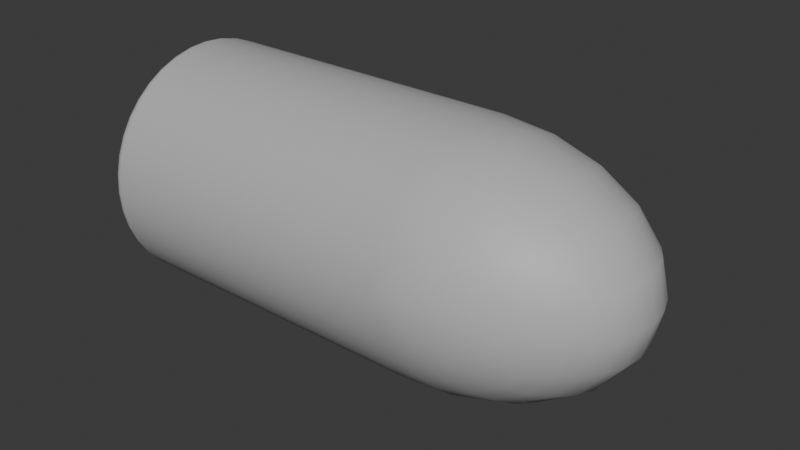 # Source: bullet.blend  (saved by Blender 4.3.34; exported with 4.5.12 LTS)
import bpy
from mathutils import Matrix  # noqa: F401  (used for matrix-valued properties, if any)

bpy.ops.wm.read_factory_settings(use_empty=True)
scene = bpy.context.scene
scene.name = 'Scene'

# ---- materials (node trees are filled in below, after node groups)
mat_lambert1 = bpy.data.materials.new('lambert1')
mat_lambert1.diffuse_color = (0.5, 0.5, 0.5, 1.0)
mat_lambert1.roughness = 0.5528

# ---- material node trees
mat_lambert1.use_nodes = True; mat_lambert1.node_tree.nodes.clear()
_N = mat_lambert1.node_tree.nodes; _L = mat_lambert1.node_tree.links
n0 = _N.new('ShaderNodeBsdfPrincipled'); n0.name = 'Principled BSDF'; n0.location = (10, 300)
n0.inputs[0].default_value = (0.5, 0.5, 0.5, 1.0)
n0.inputs[2].default_value = 0.5528
n0.inputs[27].default_value = (0.0, 0.0, 0.0, 1.0)
n0.inputs[28].default_value = 1.0
n1 = _N.new('ShaderNodeOutputMaterial'); n1.name = 'Material Output'; n1.location = (300, 300)
n2 = _N.new('ShaderNodeNormalMap'); n2.name = 'Normal Map'; n2.location = (-300, -300)
n2.label = 'Normal/Map'
_L.new(n0.outputs[0], n1.inputs[0])
_L.new(n2.outputs[0], n0.inputs[5])
n1.is_active_output = True

# ---- world
world_world = bpy.data.worlds.new('World'); scene.world = world_world
world_world.use_nodes = True; world_world.node_tree.nodes.clear()
_N = world_world.node_tree.nodes; _L = world_world.node_tree.links
n0 = _N.new('ShaderNodeOutputWorld'); n0.name = 'World Output'; n0.location = (300, 300)
n1 = _N.new('ShaderNodeBackground'); n1.name = 'Background'; n1.location = (10, 300)
n1.inputs[0].default_value = (0.05088, 0.05088, 0.05088, 1.0)
_L.new(n1.outputs[0], n0.inputs[0])
n0.is_active_output = True
world_world.color = (0.05088, 0.05088, 0.05088)
world_world.sun_shadow_jitter_overblur = 0.0

# ---- meshes
me_mesh = bpy.data.meshes.new('Mesh')
me_mesh.from_pydata([(-0.3388, -0.9712, 0.1538), (-0.266, -0.9712, 0.1463), (-0.2002, -0.9712, 0.1244), (-0.148, -0.9712, 0.09041), (-0.1145, -0.9712, 0.04753), (-0.103, -0.9712, -5.808e-08), (-0.1145, -0.9712, -0.04753), (-0.148, -0.9712, -0.09041), (-0.2002, -0.9712, -0.1244), (-0.2659, -0.9712, -0.1463), (-0.3388, -0.9712, -0.1538), (-0.3388, -0.9352, 0.3038), (-0.1949, -0.9352, 0.289), (-0.06498, -0.9352, 0.2458), (0.03808, -0.9352, 0.1786), (0.1043, -0.9352, 0.09389), (0.1271, -0.9352, -1.162e-07), (0.1042, -0.9352, -0.09389), (0.03808, -0.9352, -0.1786), (-0.06498, -0.9352, -0.2458), (-0.1949, -0.9352, -0.289), (-0.3389, -0.9352, -0.3038), (-0.3388, -0.8761, 0.4464), (-0.1273, -0.8761, 0.4245), (0.06348, -0.8761, 0.3611), (0.2149, -0.8761, 0.2624), (0.3121, -0.8761, 0.1379), (0.3456, -0.8761, -1.162e-07), (0.3121, -0.8761, -0.1379), (0.2149, -0.8761, -0.2624), (0.06348, -0.8761, -0.3611), (-0.1273, -0.8761, -0.4245), (-0.3389, -0.8761, -0.4464), (-0.3388, -0.7955, 0.5779), (-0.06498, -0.7955, 0.5496), (0.1821, -0.7955, 0.4676), (0.3781, -0.7955, 0.3397), (0.504, -0.7955, 0.1786), (0.5473, -0.7955, -1.162e-07), (0.504, -0.7955, -0.1786), (0.3781, -0.7955, -0.3397), (0.182, -0.7955, -0.4676), (-0.06501, -0.7955, -0.5496), (-0.3389, -0.7955, -0.5779), (-0.3388, -0.6953, 0.6953), (-0.009405, -0.6953, 0.6612), (0.2878, -0.6953, 0.5625), (0.5236, -0.6953, 0.4087), (0.6751, -0.6953, 0.2148), (0.7272, -0.6953, -1.162e-07), (0.6751, -0.6953, -0.2148), (0.5236, -0.6953, -0.4087), (0.2878, -0.6953, -0.5625), (-0.009405, -0.6953, -0.6612), (-0.3388, -0.6953, -0.6953), (-0.3389, -0.578, 0.7955), (0.03805, -0.578, 0.7565), (0.3781, -0.578, 0.6435), (0.6479, -0.578, 0.4676), (0.8212, -0.578, 0.2458), (0.8809, -0.578, -3.485e-07), (0.8212, -0.578, -0.2458), (0.6479, -0.578, -0.4676), (0.3781, -0.578, -0.6435), (0.03808, -0.578, -0.7565), (-0.3389, -0.578, -0.7955), (-0.3388, -0.4464, 0.8761), (0.07629, -0.4464, 0.8332), (0.4508, -0.4464, 0.7088), (0.7479, -0.4464, 0.5149), (0.9387, -0.4464, 0.2707), (1.004, -0.4464, -1.162e-07), (0.9387, -0.4464, -0.2707), (0.7479, -0.4464, -0.5149), (0.4508, -0.4464, -0.7088), (0.07627, -0.4464, -0.8332), (-0.3388, -0.4464, -0.8761), (-0.3388, -0.3039, 0.9351), (0.1042, -0.3039, 0.8894), (0.504, -0.3039, 0.7565), (0.8212, -0.3039, 0.5496), (1.025, -0.3039, 0.289), (1.095, -0.3039, -3.485e-07), (1.025, -0.3039, -0.289), (0.8212, -0.3039, -0.5496), (0.504, -0.3039, -0.7565), (0.1042, -0.3039, -0.8893), (-0.3388, -0.3039, -0.9351), (-0.3388, -0.1538, 0.9711), (0.1213, -0.1538, 0.9236), (0.5364, -0.1538, 0.7857), (0.8658, -0.1538, 0.5708), (1.077, -0.1538, 0.3001), (1.15, -0.1538, -1.162e-07), (1.077, -0.1538, -0.3001), (0.8659, -0.1538, -0.5708), (0.5364, -0.1538, -0.7857), (0.1213, -0.1538, -0.9236), (-0.3389, -0.1538, -0.9711), (-0.3388, -2.973e-05, 0.9832), (0.1271, -2.973e-05, 0.9351), (0.5473, -2.973e-05, 0.7955), (0.8809, -2.973e-05, 0.5779), (1.095, -2.973e-05, 0.3038), (1.169, -2.973e-05, 1.162e-07), (1.095, -2.973e-05, -0.3038), (0.8809, -2.973e-05, -0.5779), (0.5473, -2.973e-05, -0.7955), (0.1271, -2.973e-05, -0.9351), (-0.3388, -2.973e-05, -0.9832), (-0.3388, 0.1538, 0.9711), (0.1213, 0.1538, 0.9236), (0.5364, 0.1538, 0.7857), (0.8658, 0.1538, 0.5708), (1.077, 0.1538, 0.3001), (1.15, 0.1538, -1.162e-07), (1.077, 0.1538, -0.3001), (0.8659, 0.1538, -0.5708), (0.5364, 0.1538, -0.7857), (0.1213, 0.1538, -0.9236), (-0.3389, 0.1538, -0.9711), (-0.3388, 0.3038, 0.9351), (0.1042, 0.3038, 0.8894), (0.504, 0.3038, 0.7565), (0.8212, 0.3038, 0.5496), (1.025, 0.3038, 0.289), (1.095, 0.3038, -3.485e-07), (1.025, 0.3038, -0.289), (0.8212, 0.3038, -0.5496), (0.504, 0.3038, -0.7565), (0.1042, 0.3038, -0.8893), (-0.3388, 0.3038, -0.9351), (-0.3388, 0.4464, 0.8761), (0.07629, 0.4464, 0.8332), (0.4508, 0.4464, 0.7088), (0.7479, 0.4464, 0.5149), (0.9387, 0.4464, 0.2707), (1.004, 0.4464, -1.162e-07), (0.9387, 0.4464, -0.2707), (0.7479, 0.4464, -0.5149), (0.4508, 0.4464, -0.7088), (0.07627, 0.4464, -0.8332), (-0.3388, 0.4464, -0.8761), (-0.3389, 0.5779, 0.7955), (0.03805, 0.5779, 0.7565), (0.3781, 0.5779, 0.6435), (0.6479, 0.5779, 0.4676), (0.8212, 0.5779, 0.2458), (0.8809, 0.5779, -3.485e-07), (0.8212, 0.5779, -0.2458), (0.6479, 0.5779, -0.4676), (0.3781, 0.5779, -0.6435), (0.03808, 0.5779, -0.7565), (-0.3389, 0.5779, -0.7955), (-0.3388, 0.6952, 0.6953), (-0.009405, 0.6952, 0.6612), (0.2878, 0.6952, 0.5625), (0.5236, 0.6952, 0.4087), (0.6751, 0.6952, 0.2148), (0.7272, 0.6952, -1.162e-07), (0.6751, 0.6952, -0.2148), (0.5236, 0.6952, -0.4087), (0.2878, 0.6952, -0.5625), (-0.009405, 0.6952, -0.6612), (-0.3388, 0.6952, -0.6953), (-0.3388, 0.7954, 0.5779), (-0.06498, 0.7954, 0.5496), (0.1821, 0.7954, 0.4676), (0.3781, 0.7954, 0.3397), (0.504, 0.7954, 0.1786), (0.5473, 0.7954, -1.162e-07), (0.504, 0.7954, -0.1786), (0.3781, 0.7954, -0.3397), (0.182, 0.7954, -0.4676), (-0.06501, 0.7954, -0.5496), (-0.3389, 0.7954, -0.5779), (-0.3388, 0.876, 0.4464), (-0.1273, 0.876, 0.4245), (0.06348, 0.876, 0.3611), (0.2149, 0.876, 0.2624), (0.3121, 0.876, 0.1379), (0.3456, 0.876, -1.162e-07), (0.3121, 0.876, -0.1379), (0.2149, 0.876, -0.2624), (0.06348, 0.876, -0.3611), (-0.1273, 0.876, -0.4245), (-0.3389, 0.876, -0.4464), (-0.3388, 0.9351, 0.3038), (-0.1949, 0.9351, 0.289), (-0.06498, 0.9351, 0.2458), (0.03808, 0.9351, 0.1786), (0.1043, 0.9351, 0.09389), (0.1271, 0.9351, -1.162e-07), (0.1042, 0.9351, -0.09389), (0.03808, 0.9351, -0.1786), (-0.06498, 0.9351, -0.2458), (-0.1949, 0.9351, -0.289), (-0.3389, 0.9351, -0.3038), (-0.3388, 0.9711, 0.1538), (-0.266, 0.9711, 0.1463), (-0.2002, 0.9711, 0.1244), (-0.148, 0.9711, 0.09041), (-0.1145, 0.9711, 0.04753), (-0.103, 0.9711, -5.808e-08), (-0.1145, 0.9711, -0.04753), (-0.148, 0.9711, -0.09041), (-0.2002, 0.9711, -0.1244), (-0.2659, 0.9711, -0.1463), (-0.3388, 0.9711, -0.1538), (-0.3388, -0.9833, -1.162e-07), (-0.3388, 0.9832, -1.162e-07), (-2.984, -2.973e-05, -1.162e-07), (-2.886, -0.9712, 0.1538), (-2.923, -0.9638, 0.1526), (-2.955, -0.9427, 0.1493), (-2.976, -0.9112, 0.1443), (-2.984, -0.8741, 0.1384), (-2.886, -0.9352, 0.3038), (-2.923, -0.928, 0.3015), (-2.955, -0.9078, 0.2949), (-2.976, -0.8774, 0.2851), (-2.984, -0.8416, 0.2735), (-2.886, -0.9712, -0.1538), (-2.923, -0.9638, -0.1526), (-2.955, -0.9427, -0.1493), (-2.976, -0.9112, -0.1443), (-2.984, -0.8741, -0.1384), (-2.886, -0.9352, -0.3038), (-2.923, -0.928, -0.3015), (-2.955, -0.9078, -0.2949), (-2.976, -0.8774, -0.2851), (-2.984, -0.8416, -0.2735), (-2.886, -0.8761, 0.4464), (-2.923, -0.8694, 0.443), (-2.955, -0.8505, 0.4333), (-2.976, -0.822, 0.4188), (-2.984, -0.7885, 0.4017), (-2.886, -0.8761, -0.4464), (-2.923, -0.8694, -0.443), (-2.955, -0.8505, -0.4333), (-2.976, -0.822, -0.4188), (-2.984, -0.7885, -0.4017), (-2.886, -0.7955, 0.5779), (-2.923, -0.7894, 0.5735), (-2.955, -0.7722, 0.561), (-2.976, -0.7464, 0.5423), (-2.984, -0.7159, 0.5201), (-2.886, -0.7955, -0.5779), (-2.923, -0.7894, -0.5735), (-2.955, -0.7722, -0.561), (-2.976, -0.7464, -0.5423), (-2.984, -0.7159, -0.5201), (-2.886, -0.6953, 0.6953), (-2.923, -0.69, 0.69), (-2.955, -0.6749, 0.6749), (-2.976, -0.6524, 0.6523), (-2.984, -0.6258, 0.6257), (-2.886, -0.6953, -0.6953), (-2.923, -0.69, -0.69), (-2.955, -0.6749, -0.6749), (-2.976, -0.6524, -0.6523), (-2.984, -0.6258, -0.6257), (-2.886, -0.578, 0.7955), (-2.923, -0.5736, 0.7894), (-2.955, -0.561, 0.7722), (-2.976, -0.5423, 0.7464), (-2.984, -0.5202, 0.7159), (-2.886, -0.578, -0.7955), (-2.923, -0.5736, -0.7894), (-2.955, -0.561, -0.7722), (-2.976, -0.5423, -0.7464), (-2.984, -0.5202, -0.7159), (-2.886, -0.4464, 0.8761), (-2.923, -0.443, 0.8694), (-2.955, -0.4333, 0.8504), (-2.976, -0.4189, 0.822), (-2.984, -0.4018, 0.7885), (-2.886, -0.4464, -0.8761), (-2.923, -0.443, -0.8694), (-2.955, -0.4333, -0.8504), (-2.976, -0.4189, -0.822), (-2.984, -0.4018, -0.7885), (-2.886, -0.3039, 0.9351), (-2.923, -0.3016, 0.928), (-2.955, -0.295, 0.9077), (-2.976, -0.2851, 0.8774), (-2.984, -0.2735, 0.8416), (-2.886, -0.3039, -0.9351), (-2.923, -0.3016, -0.928), (-2.955, -0.295, -0.9077), (-2.976, -0.2851, -0.8774), (-2.984, -0.2735, -0.8416), (-2.886, -0.1538, 0.9711), (-2.923, -0.1527, 0.9637), (-2.955, -0.1493, 0.9427), (-2.976, -0.1443, 0.9112), (-2.984, -0.1385, 0.874), (-2.886, -0.1538, -0.9711), (-2.923, -0.1527, -0.9637), (-2.955, -0.1493, -0.9427), (-2.976, -0.1443, -0.9112), (-2.984, -0.1385, -0.874), (-2.886, -2.973e-05, 0.9832), (-2.923, -2.973e-05, 0.9758), (-2.955, -2.973e-05, 0.9544), (-2.976, -2.973e-05, 0.9226), (-2.984, -2.973e-05, 0.8849), (-2.886, -2.973e-05, -0.9832), (-2.923, -2.973e-05, -0.9758), (-2.955, -2.973e-05, -0.9544), (-2.976, -2.973e-05, -0.9226), (-2.984, -2.973e-05, -0.8849), (-2.886, 0.1538, 0.9711), (-2.923, 0.1526, 0.9637), (-2.955, 0.1493, 0.9427), (-2.976, 0.1443, 0.9112), (-2.984, 0.1384, 0.874), (-2.886, 0.1538, -0.9711), (-2.923, 0.1526, -0.9637), (-2.955, 0.1493, -0.9427), (-2.976, 0.1443, -0.9112), (-2.984, 0.1384, -0.874), (-2.886, 0.3038, 0.9351), (-2.923, 0.3015, 0.928), (-2.955, 0.2949, 0.9077), (-2.976, 0.2851, 0.8774), (-2.984, 0.2734, 0.8416), (-2.886, 0.3038, -0.9351), (-2.923, 0.3015, -0.928), (-2.955, 0.2949, -0.9077), (-2.976, 0.2851, -0.8774), (-2.984, 0.2734, -0.8416), (-2.886, 0.4464, 0.8761), (-2.923, 0.4429, 0.8694), (-2.955, 0.4333, 0.8504), (-2.976, 0.4188, 0.822), (-2.984, 0.4017, 0.7885), (-2.886, 0.4464, -0.8761), (-2.923, 0.4429, -0.8694), (-2.955, 0.4333, -0.8504), (-2.976, 0.4188, -0.822), (-2.984, 0.4017, -0.7885), (-2.886, 0.5779, 0.7955), (-2.923, 0.5735, 0.7894), (-2.955, 0.561, 0.7722), (-2.976, 0.5422, 0.7464), (-2.984, 0.5201, 0.7159), (-2.886, 0.5779, -0.7955), (-2.923, 0.5735, -0.7894), (-2.955, 0.561, -0.7722), (-2.976, 0.5422, -0.7464), (-2.984, 0.5201, -0.7159), (-2.886, 0.6952, 0.6953), (-2.923, 0.6899, 0.69), (-2.955, 0.6749, 0.6749), (-2.976, 0.6523, 0.6523), (-2.984, 0.6257, 0.6257), (-2.886, 0.6952, -0.6953), (-2.923, 0.6899, -0.69), (-2.955, 0.6749, -0.6749), (-2.976, 0.6523, -0.6523), (-2.984, 0.6257, -0.6257), (-2.886, 0.7954, 0.5779), (-2.923, 0.7894, 0.5735), (-2.955, 0.7721, 0.561), (-2.976, 0.7463, 0.5423), (-2.984, 0.7159, 0.5201), (-2.886, 0.7954, -0.5779), (-2.923, 0.7894, -0.5735), (-2.955, 0.7721, -0.561), (-2.976, 0.7463, -0.5423), (-2.984, 0.7159, -0.5201), (-2.886, 0.876, 0.4464), (-2.923, 0.8694, 0.443), (-2.955, 0.8504, 0.4333), (-2.976, 0.822, 0.4188), (-2.984, 0.7884, 0.4017), (-2.886, 0.876, -0.4464), (-2.923, 0.8694, -0.443), (-2.955, 0.8504, -0.4333), (-2.976, 0.822, -0.4188), (-2.984, 0.7884, -0.4017), (-2.886, 0.9351, 0.3038), (-2.923, 0.928, 0.3015), (-2.955, 0.9077, 0.2949), (-2.976, 0.8774, 0.2851), (-2.984, 0.8416, 0.2735), (-2.886, 0.9351, -0.3038), (-2.923, 0.928, -0.3015), (-2.955, 0.9077, -0.2949), (-2.976, 0.8774, -0.2851), (-2.984, 0.8416, -0.2735), (-2.886, 0.9711, 0.1538), (-2.923, 0.9637, 0.1526), (-2.955, 0.9427, 0.1493), (-2.976, 0.9112, 0.1443), (-2.984, 0.874, 0.1384), (-2.886, 0.9711, -0.1538), (-2.923, 0.9637, -0.1526), (-2.955, 0.9427, -0.1493), (-2.976, 0.9112, -0.1443), (-2.984, 0.874, -0.1384), (-2.886, -0.9833, -1.162e-07), (-2.923, -0.9758, -1.162e-07), (-2.955, -0.9545, -1.162e-07), (-2.976, -0.9226, -1.162e-07), (-2.984, -0.885, -1.162e-07), (-2.886, 0.9832, -1.162e-07), (-2.923, 0.9757, -1.162e-07), (-2.955, 0.9544, -1.162e-07), (-2.976, 0.9225, -1.162e-07), (-2.984, 0.8849, -1.162e-07)], [], [(0, 1, 12, 11), (1, 2, 13, 12), (2, 3, 14, 13), (3, 4, 15, 14), (4, 5, 16, 15), (5, 6, 17, 16), (6, 7, 18, 17), (7, 8, 19, 18), (8, 9, 20, 19), (9, 10, 21, 20), (11, 12, 23, 22), (12, 13, 24, 23), (13, 14, 25, 24), (14, 15, 26, 25), (15, 16, 27, 26), (16, 17, 28, 27), (17, 18, 29, 28), (18, 19, 30, 29), (19, 20, 31, 30), (20, 21, 32, 31), (22, 23, 34, 33), (23, 24, 35, 34), (24, 25, 36, 35), (25, 26, 37, 36), (26, 27, 38, 37), (27, 28, 39, 38), (28, 29, 40, 39), (29, 30, 41, 40), (30, 31, 42, 41), (31, 32, 43, 42), (33, 34, 45, 44), (34, 35, 46, 45), (35, 36, 47, 46), (36, 37, 48, 47), (37, 38, 49, 48), (38, 39, 50, 49), (39, 40, 51, 50), (40, 41, 52, 51), (41, 42, 53, 52), (42, 43, 54, 53), (44, 45, 56, 55), (45, 46, 57, 56), (46, 47, 58, 57), (47, 48, 59, 58), (48, 49, 60, 59), (49, 50, 61, 60), (50, 51, 62, 61), (51, 52, 63, 62), (52, 53, 64, 63), (53, 54, 65, 64), (55, 56, 67, 66), (56, 57, 68, 67), (57, 58, 69, 68), (58, 59, 70, 69), (59, 60, 71, 70), (60, 61, 72, 71), (61, 62, 73, 72), (62, 63, 74, 73), (63, 64, 75, 74), (64, 65, 76, 75), (66, 67, 78, 77), (67, 68, 79, 78), (68, 69, 80, 79), (69, 70, 81, 80), (70, 71, 82, 81), (71, 72, 83, 82), (72, 73, 84, 83), (73, 74, 85, 84), (74, 75, 86, 85), (75, 76, 87, 86), (77, 78, 89, 88), (78, 79, 90, 89), (79, 80, 91, 90), (80, 81, 92, 91), (81, 82, 93, 92), (82, 83, 94, 93), (83, 84, 95, 94), (84, 85, 96, 95), (85, 86, 97, 96), (86, 87, 98, 97), (88, 89, 100, 99), (89, 90, 101, 100), (90, 91, 102, 101), (91, 92, 103, 102), (92, 93, 104, 103), (93, 94, 105, 104), (94, 95, 106, 105), (95, 96, 107, 106), (96, 97, 108, 107), (97, 98, 109, 108), (99, 100, 111, 110), (100, 101, 112, 111), (101, 102, 113, 112), (102, 103, 114, 113), (103, 104, 115, 114), (104, 105, 116, 115), (105, 106, 117, 116), (106, 107, 118, 117), (107, 108, 119, 118), (108, 109, 120, 119), (110, 111, 122, 121), (111, 112, 123, 122), (112, 113, 124, 123), (113, 114, 125, 124), (114, 115, 126, 125), (115, 116, 127, 126), (116, 117, 128, 127), (117, 118, 129, 128), (118, 119, 130, 129), (119, 120, 131, 130), (121, 122, 133, 132), (122, 123, 134, 133), (123, 124, 135, 134), (124, 125, 136, 135), (125, 126, 137, 136), (126, 127, 138, 137), (127, 128, 139, 138), (128, 129, 140, 139), (129, 130, 141, 140), (130, 131, 142, 141), (132, 133, 144, 143), (133, 134, 145, 144), (134, 135, 146, 145), (135, 136, 147, 146), (136, 137, 148, 147), (137, 138, 149, 148), (138, 139, 150, 149), (139, 140, 151, 150), (140, 141, 152, 151), (141, 142, 153, 152), (143, 144, 155, 154), (144, 145, 156, 155), (145, 146, 157, 156), (146, 147, 158, 157), (147, 148, 159, 158), (148, 149, 160, 159), (149, 150, 161, 160), (150, 151, 162, 161), (151, 152, 163, 162), (152, 153, 164, 163), (154, 155, 166, 165), (155, 156, 167, 166), (156, 157, 168, 167), (157, 158, 169, 168), (158, 159, 170, 169), (159, 160, 171, 170), (160, 161, 172, 171), (161, 162, 173, 172), (162, 163, 174, 173), (163, 164, 175, 174), (165, 166, 177, 176), (166, 167, 178, 177), (167, 168, 179, 178), (168, 169, 180, 179), (169, 170, 181, 180), (170, 171, 182, 181), (171, 172, 183, 182), (172, 173, 184, 183), (173, 174, 185, 184), (174, 175, 186, 185), (176, 177, 188, 187), (177, 178, 189, 188), (178, 179, 190, 189), (179, 180, 191, 190), (180, 181, 192, 191), (181, 182, 193, 192), (182, 183, 194, 193), (183, 184, 195, 194), (184, 185, 196, 195), (185, 186, 197, 196), (187, 188, 199, 198), (188, 189, 200, 199), (189, 190, 201, 200), (190, 191, 202, 201), (191, 192, 203, 202), (192, 193, 204, 203), (193, 194, 205, 204), (194, 195, 206, 205), (195, 196, 207, 206), (196, 197, 208, 207), (1, 0, 209), (2, 1, 209), (3, 2, 209), (4, 3, 209), (5, 4, 209), (6, 5, 209), (7, 6, 209), (8, 7, 209), (9, 8, 209), (10, 9, 209), (198, 199, 210), (199, 200, 210), (200, 201, 210), (201, 202, 210), (202, 203, 210), (203, 204, 210), (204, 205, 210), (205, 206, 210), (206, 207, 210), (207, 208, 210), (0, 11, 217, 212), (21, 10, 222, 227), (11, 22, 232, 217), (32, 21, 227, 237), (22, 33, 242, 232), (43, 32, 237, 247), (33, 44, 252, 242), (54, 43, 247, 257), (44, 55, 262, 252), (65, 54, 257, 267), (55, 66, 272, 262), (76, 65, 267, 277), (66, 77, 282, 272), (87, 76, 277, 287), (77, 88, 292, 282), (98, 87, 287, 297), (88, 99, 302, 292), (109, 98, 297, 307), (99, 110, 312, 302), (120, 109, 307, 317), (110, 121, 322, 312), (131, 120, 317, 327), (121, 132, 332, 322), (142, 131, 327, 337), (132, 143, 342, 332), (153, 142, 337, 347), (143, 154, 352, 342), (164, 153, 347, 357), (154, 165, 362, 352), (175, 164, 357, 367), (165, 176, 372, 362), (186, 175, 367, 377), (176, 187, 382, 372), (197, 186, 377, 387), (187, 198, 392, 382), (208, 197, 387, 397), (209, 0, 212, 402), (10, 209, 402, 222), (198, 210, 407, 392), (210, 208, 397, 407), (216, 221, 211), (231, 226, 211), (221, 236, 211), (241, 231, 211), (236, 246, 211), (251, 241, 211), (246, 256, 211), (261, 251, 211), (256, 266, 211), (271, 261, 211), (266, 276, 211), (281, 271, 211), (276, 286, 211), (291, 281, 211), (286, 296, 211), (301, 291, 211), (296, 306, 211), (311, 301, 211), (306, 316, 211), (321, 311, 211), (316, 326, 211), (331, 321, 211), (326, 336, 211), (341, 331, 211), (336, 346, 211), (351, 341, 211), (346, 356, 211), (361, 351, 211), (356, 366, 211), (371, 361, 211), (366, 376, 211), (381, 371, 211), (376, 386, 211), (391, 381, 211), (386, 396, 211), (401, 391, 211), (406, 216, 211), (226, 406, 211), (396, 411, 211), (411, 401, 211), (215, 216, 406, 405), (214, 215, 405, 404), (212, 213, 403, 402), (213, 214, 404, 403), (216, 215, 220, 221), (215, 214, 219, 220), (214, 213, 218, 219), (213, 212, 217, 218), (225, 226, 231, 230), (224, 225, 230, 229), (222, 223, 228, 227), (223, 224, 229, 228), (230, 231, 241, 240), (229, 230, 240, 239), (227, 228, 238, 237), (228, 229, 239, 238), (221, 220, 235, 236), (220, 219, 234, 235), (219, 218, 233, 234), (218, 217, 232, 233), (240, 241, 251, 250), (239, 240, 250, 249), (237, 238, 248, 247), (238, 239, 249, 248), (236, 235, 245, 246), (235, 234, 244, 245), (234, 233, 243, 244), (233, 232, 242, 243), (250, 251, 261, 260), (249, 250, 260, 259), (247, 248, 258, 257), (248, 249, 259, 258), (246, 245, 255, 256), (245, 244, 254, 255), (244, 243, 253, 254), (243, 242, 252, 253), (260, 261, 271, 270), (259, 260, 270, 269), (257, 258, 268, 267), (258, 259, 269, 268), (256, 255, 265, 266), (255, 254, 264, 265), (254, 253, 263, 264), (253, 252, 262, 263), (270, 271, 281, 280), (269, 270, 280, 279), (267, 268, 278, 277), (268, 269, 279, 278), (266, 265, 275, 276), (265, 264, 274, 275), (264, 263, 273, 274), (263, 262, 272, 273), (280, 281, 291, 290), (279, 280, 290, 289), (277, 278, 288, 287), (278, 279, 289, 288), (276, 275, 285, 286), (275, 274, 284, 285), (274, 273, 283, 284), (273, 272, 282, 283), (290, 291, 301, 300), (289, 290, 300, 299), (287, 288, 298, 297), (288, 289, 299, 298), (286, 285, 295, 296), (285, 284, 294, 295), (284, 283, 293, 294), (283, 282, 292, 293), (300, 301, 311, 310), (299, 300, 310, 309), (297, 298, 308, 307), (298, 299, 309, 308), (296, 295, 305, 306), (295, 294, 304, 305), (294, 293, 303, 304), (293, 292, 302, 303), (310, 311, 321, 320), (309, 310, 320, 319), (307, 308, 318, 317), (308, 309, 319, 318), (306, 305, 315, 316), (305, 304, 314, 315), (304, 303, 313, 314), (303, 302, 312, 313), (320, 321, 331, 330), (319, 320, 330, 329), (317, 318, 328, 327), (318, 319, 329, 328), (316, 315, 325, 326), (315, 314, 324, 325), (314, 313, 323, 324), (313, 312, 322, 323), (330, 331, 341, 340), (329, 330, 340, 339), (327, 328, 338, 337), (328, 329, 339, 338), (326, 325, 335, 336), (325, 324, 334, 335), (324, 323, 333, 334), (323, 322, 332, 333), (340, 341, 351, 350), (339, 340, 350, 349), (337, 338, 348, 347), (338, 339, 349, 348), (336, 335, 345, 346), (335, 334, 344, 345), (334, 333, 343, 344), (333, 332, 342, 343), (350, 351, 361, 360), (349, 350, 360, 359), (347, 348, 358, 357), (348, 349, 359, 358), (346, 345, 355, 356), (345, 344, 354, 355), (344, 343, 353, 354), (343, 342, 352, 353), (360, 361, 371, 370), (359, 360, 370, 369), (357, 358, 368, 367), (358, 359, 369, 368), (356, 355, 365, 366), (355, 354, 364, 365), (354, 353, 363, 364), (353, 352, 362, 363), (370, 371, 381, 380), (369, 370, 380, 379), (367, 368, 378, 377), (368, 369, 379, 378), (366, 365, 375, 376), (365, 364, 374, 375), (364, 363, 373, 374), (363, 362, 372, 373), (380, 381, 391, 390), (379, 380, 390, 389), (377, 378, 388, 387), (378, 379, 389, 388), (376, 375, 385, 386), (375, 374, 384, 385), (374, 373, 383, 384), (373, 372, 382, 383), (390, 391, 401, 400), (389, 390, 400, 399), (387, 388, 398, 397), (388, 389, 399, 398), (386, 385, 395, 396), (385, 384, 394, 395), (384, 383, 393, 394), (383, 382, 392, 393), (400, 401, 411, 410), (399, 400, 410, 409), (397, 398, 408, 407), (398, 399, 409, 408), (226, 225, 405, 406), (225, 224, 404, 405), (224, 223, 403, 404), (223, 222, 402, 403), (396, 395, 410, 411), (395, 394, 409, 410), (394, 393, 408, 409), (393, 392, 407, 408)])
me_mesh.polygons.foreach_set('use_smooth', [True] * 440)
_uv = me_mesh.uv_layers.new(name='map1')
_uv.uv.foreach_set('vector', [0.45, 0.05, 0.5, 0.05, 0.5, 0.1, 0.45, 0.1, 0.5, 0.05, 0.55, 0.05, 0.55, 0.1, 0.5, 0.1, 0.55, 0.05, 0.6, 0.05, 0.6, 0.1, 0.55, 0.1, 0.6, 0.05, 0.65, 0.05, 0.65, 0.1, 0.6, 0.1, 0.65, 0.05, 0.7, 0.05, 0.7, 0.1, 0.65, 0.1, 0.7, 0.05, 0.75, 0.05, 0.75, 0.1, 0.7, 0.1, 0.75, 0.05, 0.8, 0.05, 0.8, 0.1, 0.75, 0.1, 0.8, 0.05, 0.85, 0.05, 0.85, 0.1, 0.8, 0.1, 0.85, 0.05, 0.9, 0.05, 0.9, 0.1, 0.85, 0.1, 0.9, 0.05, 0.95, 0.05, 0.95, 0.1, 0.9, 0.1, 0.45, 0.1, 0.5, 0.1, 0.5, 0.15, 0.45, 0.15, 0.5, 0.1, 0.55, 0.1, 0.55, 0.15, 0.5, 0.15, 0.55, 0.1, 0.6, 0.1, 0.6, 0.15, 0.55, 0.15, 0.6, 0.1, 0.65, 0.1, 0.65, 0.15, 0.6, 0.15, 0.65, 0.1, 0.7, 0.1, 0.7, 0.15, 0.65, 0.15, 0.7, 0.1, 0.75, 0.1, 0.75, 0.15, 0.7, 0.15, 0.75, 0.1, 0.8, 0.1, 0.8, 0.15, 0.75, 0.15, 0.8, 0.1, 0.85, 0.1, 0.85, 0.15, 0.8, 0.15, 0.85, 0.1, 0.9, 0.1, 0.9, 0.15, 0.85, 0.15, 0.9, 0.1, 0.95, 0.1, 0.95, 0.15, 0.9, 0.15, 0.45, 0.15, 0.5, 0.15, 0.5, 0.2, 0.45, 0.2, 0.5, 0.15, 0.55, 0.15, 0.55, 0.2, 0.5, 0.2, 0.55, 0.15, 0.6, 0.15, 0.6, 0.2, 0.55, 0.2, 0.6, 0.15, 0.65, 0.15, 0.65, 0.2, 0.6, 0.2, 0.65, 0.15, 0.7, 0.15, 0.7, 0.2, 0.65, 0.2, 0.7, 0.15, 0.75, 0.15, 0.75, 0.2, 0.7, 0.2, 0.75, 0.15, 0.8, 0.15, 0.8, 0.2, 0.75, 0.2, 0.8, 0.15, 0.85, 0.15, 0.85, 0.2, 0.8, 0.2, 0.85, 0.15, 0.9, 0.15, 0.9, 0.2, 0.85, 0.2, 0.9, 0.15, 0.95, 0.15, 0.95, 0.2, 0.9, 0.2, 0.45, 0.2, 0.5, 0.2, 0.5, 0.25, 0.45, 0.25, 0.5, 0.2, 0.55, 0.2, 0.55, 0.25, 0.5, 0.25, 0.55, 0.2, 0.6, 0.2, 0.6, 0.25, 0.55, 0.25, 0.6, 0.2, 0.65, 0.2, 0.65, 0.25, 0.6, 0.25, 0.65, 0.2, 0.7, 0.2, 0.7, 0.25, 0.65, 0.25, 0.7, 0.2, 0.75, 0.2, 0.75, 0.25, 0.7, 0.25, 0.75, 0.2, 0.8, 0.2, 0.8, 0.25, 0.75, 0.25, 0.8, 0.2, 0.85, 0.2, 0.85, 0.25, 0.8, 0.25, 0.85, 0.2, 0.9, 0.2, 0.9, 0.25, 0.85, 0.25, 0.9, 0.2, 0.95, 0.2, 0.95, 0.25, 0.9, 0.25, 0.45, 0.25, 0.5, 0.25, 0.5, 0.3, 0.45, 0.3, 0.5, 0.25, 0.55, 0.25, 0.55, 0.3, 0.5, 0.3, 0.55, 0.25, 0.6, 0.25, 0.6, 0.3, 0.55, 0.3, 0.6, 0.25, 0.65, 0.25, 0.65, 0.3, 0.6, 0.3, 0.65, 0.25, 0.7, 0.25, 0.7, 0.3, 0.65, 0.3, 0.7, 0.25, 0.75, 0.25, 0.75, 0.3, 0.7, 0.3, 0.75, 0.25, 0.8, 0.25, 0.8, 0.3, 0.75, 0.3, 0.8, 0.25, 0.85, 0.25, 0.85, 0.3, 0.8, 0.3, 0.85, 0.25, 0.9, 0.25, 0.9, 0.3, 0.85, 0.3, 0.9, 0.25, 0.95, 0.25, 0.95, 0.3, 0.9, 0.3, 0.45, 0.3, 0.5, 0.3, 0.5, 0.35, 0.45, 0.35, 0.5, 0.3, 0.55, 0.3, 0.55, 0.35, 0.5, 0.35, 0.55, 0.3, 0.6, 0.3, 0.6, 0.35, 0.55, 0.35, 0.6, 0.3, 0.65, 0.3, 0.65, 0.35, 0.6, 0.35, 0.65, 0.3, 0.7, 0.3, 0.7, 0.35, 0.65, 0.35, 0.7, 0.3, 0.75, 0.3, 0.75, 0.35, 0.7, 0.35, 0.75, 0.3, 0.8, 0.3, 0.8, 0.35, 0.75, 0.35, 0.8, 0.3, 0.85, 0.3, 0.85, 0.35, 0.8, 0.35, 0.85, 0.3, 0.9, 0.3, 0.9, 0.35, 0.85, 0.35, 0.9, 0.3, 0.95, 0.3, 0.95, 0.35, 0.9, 0.35, 0.45, 0.35, 0.5, 0.35, 0.5, 0.4, 0.45, 0.4, 0.5, 0.35, 0.55, 0.35, 0.55, 0.4, 0.5, 0.4, 0.55, 0.35, 0.6, 0.35, 0.6, 0.4, 0.55, 0.4, 0.6, 0.35, 0.65, 0.35, 0.65, 0.4, 0.6, 0.4, 0.65, 0.35, 0.7, 0.35, 0.7, 0.4, 0.65, 0.4, 0.7, 0.35, 0.75, 0.35, 0.75, 0.4, 0.7, 0.4, 0.75, 0.35, 0.8, 0.35, 0.8, 0.4, 0.75, 0.4, 0.8, 0.35, 0.85, 0.35, 0.85, 0.4, 0.8, 0.4, 0.85, 0.35, 0.9, 0.35, 0.9, 0.4, 0.85, 0.4, 0.9, 0.35, 0.95, 0.35, 0.95, 0.4, 0.9, 0.4, 0.45, 0.4, 0.5, 0.4, 0.5, 0.45, 0.45, 0.45, 0.5, 0.4, 0.55, 0.4, 0.55, 0.45, 0.5, 0.45, 0.55, 0.4, 0.6, 0.4, 0.6, 0.45, 0.55, 0.45, 0.6, 0.4, 0.65, 0.4, 0.65, 0.45, 0.6, 0.45, 0.65, 0.4, 0.7, 0.4, 0.7, 0.45, 0.65, 0.45, 0.7, 0.4, 0.75, 0.4, 0.75, 0.45, 0.7, 0.45, 0.75, 0.4, 0.8, 0.4, 0.8, 0.45, 0.75, 0.45, 0.8, 0.4, 0.85, 0.4, 0.85, 0.45, 0.8, 0.45, 0.85, 0.4, 0.9, 0.4, 0.9, 0.45, 0.85, 0.45, 0.9, 0.4, 0.95, 0.4, 0.95, 0.45, 0.9, 0.45, 0.45, 0.45, 0.5, 0.45, 0.5, 0.5, 0.45, 0.5, 0.5, 0.45, 0.55, 0.45, 0.55, 0.5, 0.5, 0.5, 0.55, 0.45, 0.6, 0.45, 0.6, 0.5, 0.55, 0.5, 0.6, 0.45, 0.65, 0.45, 0.65, 0.5, 0.6, 0.5, 0.65, 0.45, 0.7, 0.45, 0.7, 0.5, 0.65, 0.5, 0.7, 0.45, 0.75, 0.45, 0.75, 0.5, 0.7, 0.5, 0.75, 0.45, 0.8, 0.45, 0.8, 0.5, 0.75, 0.5, 0.8, 0.45, 0.85, 0.45, 0.85, 0.5, 0.8, 0.5, 0.85, 0.45, 0.9, 0.45, 0.9, 0.5, 0.85, 0.5, 0.9, 0.45, 0.95, 0.45, 0.95, 0.5, 0.9, 0.5, 0.45, 0.5, 0.5, 0.5, 0.5, 0.55, 0.45, 0.55, 0.5, 0.5, 0.55, 0.5, 0.55, 0.55, 0.5, 0.55, 0.55, 0.5, 0.6, 0.5, 0.6, 0.55, 0.55, 0.55, 0.6, 0.5, 0.65, 0.5, 0.65, 0.55, 0.6, 0.55, 0.65, 0.5, 0.7, 0.5, 0.7, 0.55, 0.65, 0.55, 0.7, 0.5, 0.75, 0.5, 0.75, 0.55, 0.7, 0.55, 0.75, 0.5, 0.8, 0.5, 0.8, 0.55, 0.75, 0.55, 0.8, 0.5, 0.85, 0.5, 0.85, 0.55, 0.8, 0.55, 0.85, 0.5, 0.9, 0.5, 0.9, 0.55, 0.85, 0.55, 0.9, 0.5, 0.95, 0.5, 0.95, 0.55, 0.9, 0.55, 0.45, 0.55, 0.5, 0.55, 0.5, 0.6, 0.45, 0.6, 0.5, 0.55, 0.55, 0.55, 0.55, 0.6, 0.5, 0.6, 0.55, 0.55, 0.6, 0.55, 0.6, 0.6, 0.55, 0.6, 0.6, 0.55, 0.65, 0.55, 0.65, 0.6, 0.6, 0.6, 0.65, 0.55, 0.7, 0.55, 0.7, 0.6, 0.65, 0.6, 0.7, 0.55, 0.75, 0.55, 0.75, 0.6, 0.7, 0.6, 0.75, 0.55, 0.8, 0.55, 0.8, 0.6, 0.75, 0.6, 0.8, 0.55, 0.85, 0.55, 0.85, 0.6, 0.8, 0.6, 0.85, 0.55, 0.9, 0.55, 0.9, 0.6, 0.85, 0.6, 0.9, 0.55, 0.95, 0.55, 0.95, 0.6, 0.9, 0.6, 0.45, 0.6, 0.5, 0.6, 0.5, 0.65, 0.45, 0.65, 0.5, 0.6, 0.55, 0.6, 0.55, 0.65, 0.5, 0.65, 0.55, 0.6, 0.6, 0.6, 0.6, 0.65, 0.55, 0.65, 0.6, 0.6, 0.65, 0.6, 0.65, 0.65, 0.6, 0.65, 0.65, 0.6, 0.7, 0.6, 0.7, 0.65, 0.65, 0.65, 0.7, 0.6, 0.75, 0.6, 0.75, 0.65, 0.7, 0.65, 0.75, 0.6, 0.8, 0.6, 0.8, 0.65, 0.75, 0.65, 0.8, 0.6, 0.85, 0.6, 0.85, 0.65, 0.8, 0.65, 0.85, 0.6, 0.9, 0.6, 0.9, 0.65, 0.85, 0.65, 0.9, 0.6, 0.95, 0.6, 0.95, 0.65, 0.9, 0.65, 0.45, 0.65, 0.5, 0.65, 0.5, 0.7, 0.45, 0.7, 0.5, 0.65, 0.55, 0.65, 0.55, 0.7, 0.5, 0.7, 0.55, 0.65, 0.6, 0.65, 0.6, 0.7, 0.55, 0.7, 0.6, 0.65, 0.65, 0.65, 0.65, 0.7, 0.6, 0.7, 0.65, 0.65, 0.7, 0.65, 0.7, 0.7, 0.65, 0.7, 0.7, 0.65, 0.75, 0.65, 0.75, 0.7, 0.7, 0.7, 0.75, 0.65, 0.8, 0.65, 0.8, 0.7, 0.75, 0.7, 0.8, 0.65, 0.85, 0.65, 0.85, 0.7, 0.8, 0.7, 0.85, 0.65, 0.9, 0.65, 0.9, 0.7, 0.85, 0.7, 0.9, 0.65, 0.95, 0.65, 0.95, 0.7, 0.9, 0.7, 0.45, 0.7, 0.5, 0.7, 0.5, 0.75, 0.45, 0.75, 0.5, 0.7, 0.55, 0.7, 0.55, 0.75, 0.5, 0.75, 0.55, 0.7, 0.6, 0.7, 0.6, 0.75, 0.55, 0.75, 0.6, 0.7, 0.65, 0.7, 0.65, 0.75, 0.6, 0.75, 0.65, 0.7, 0.7, 0.7, 0.7, 0.75, 0.65, 0.75, 0.7, 0.7, 0.75, 0.7, 0.75, 0.75, 0.7, 0.75, 0.75, 0.7, 0.8, 0.7, 0.8, 0.75, 0.75, 0.75, 0.8, 0.7, 0.85, 0.7, 0.85, 0.75, 0.8, 0.75, 0.85, 0.7, 0.9, 0.7, 0.9, 0.75, 0.85, 0.75, 0.9, 0.7, 0.95, 0.7, 0.95, 0.75, 0.9, 0.75, 0.45, 0.75, 0.5, 0.75, 0.5, 0.8, 0.45, 0.8, 0.5, 0.75, 0.55, 0.75, 0.55, 0.8, 0.5, 0.8, 0.55, 0.75, 0.6, 0.75, 0.6, 0.8, 0.55, 0.8, 0.6, 0.75, 0.65, 0.75, 0.65, 0.8, 0.6, 0.8, 0.65, 0.75, 0.7, 0.75, 0.7, 0.8, 0.65, 0.8, 0.7, 0.75, 0.75, 0.75, 0.75, 0.8, 0.7, 0.8, 0.75, 0.75, 0.8, 0.75, 0.8, 0.8, 0.75, 0.8, 0.8, 0.75, 0.85, 0.75, 0.85, 0.8, 0.8, 0.8, 0.85, 0.75, 0.9, 0.75, 0.9, 0.8, 0.85, 0.8, 0.9, 0.75, 0.95, 0.75, 0.95, 0.8, 0.9, 0.8, 0.45, 0.8, 0.5, 0.8, 0.5, 0.85, 0.45, 0.85, 0.5, 0.8, 0.55, 0.8, 0.55, 0.85, 0.5, 0.85, 0.55, 0.8, 0.6, 0.8, 0.6, 0.85, 0.55, 0.85, 0.6, 0.8, 0.65, 0.8, 0.65, 0.85, 0.6, 0.85, 0.65, 0.8, 0.7, 0.8, 0.7, 0.85, 0.65, 0.85, 0.7, 0.8, 0.75, 0.8, 0.75, 0.85, 0.7, 0.85, 0.75, 0.8, 0.8, 0.8, 0.8, 0.85, 0.75, 0.85, 0.8, 0.8, 0.85, 0.8, 0.85, 0.85, 0.8, 0.85, 0.85, 0.8, 0.9, 0.8, 0.9, 0.85, 0.85, 0.85, 0.9, 0.8, 0.95, 0.8, 0.95, 0.85, 0.9, 0.85, 0.45, 0.85, 0.5, 0.85, 0.5, 0.9, 0.45, 0.9, 0.5, 0.85, 0.55, 0.85, 0.55, 0.9, 0.5, 0.9, 0.55, 0.85, 0.6, 0.85, 0.6, 0.9, 0.55, 0.9, 0.6, 0.85, 0.65, 0.85, 0.65, 0.9, 0.6, 0.9, 0.65, 0.85, 0.7, 0.85, 0.7, 0.9, 0.65, 0.9, 0.7, 0.85, 0.75, 0.85, 0.75, 0.9, 0.7, 0.9, 0.75, 0.85, 0.8, 0.85, 0.8, 0.9, 0.75, 0.9, 0.8, 0.85, 0.85, 0.85, 0.85, 0.9, 0.8, 0.9, 0.85, 0.85, 0.9, 0.85, 0.9, 0.9, 0.85, 0.9, 0.9, 0.85, 0.95, 0.85, 0.95, 0.9, 0.9, 0.9, 0.45, 0.9, 0.5, 0.9, 0.5, 0.95, 0.45, 0.95, 0.5, 0.9, 0.55, 0.9, 0.55, 0.95, 0.5, 0.95, 0.55, 0.9, 0.6, 0.9, 0.6, 0.95, 0.55, 0.95, 0.6, 0.9, 0.65, 0.9, 0.65, 0.95, 0.6, 0.95, 0.65, 0.9, 0.7, 0.9, 0.7, 0.95, 0.65, 0.95, 0.7, 0.9, 0.75, 0.9, 0.75, 0.95, 0.7, 0.95, 0.75, 0.9, 0.8, 0.9, 0.8, 0.95, 0.75, 0.95, 0.8, 0.9, 0.85, 0.9, 0.85, 0.95, 0.8, 0.95, 0.85, 0.9, 0.9, 0.9, 0.9, 0.95, 0.85, 0.95, 0.9, 0.9, 0.95, 0.9, 0.95, 0.95, 0.9, 0.95, 0.5, 0.05, 0.45, 0.05, 0.475, 0.0, 0.55, 0.05, 0.5, 0.05, 0.525, 0.0, 0.6, 0.05, 0.55, 0.05, 0.575, 0.0, 0.65, 0.05, 0.6, 0.05, 0.625, 0.0, 0.7, 0.05, 0.65, 0.05, 0.675, 0.0, 0.75, 0.05, 0.7, 0.05, 0.725, 0.0, 0.8, 0.05, 0.75, 0.05, 0.775, 0.0, 0.85, 0.05, 0.8, 0.05, 0.825, 0.0, 0.9, 0.05, 0.85, 0.05, 0.875, 0.0, 0.95, 0.05, 0.9, 0.05, 0.925, 0.0, 0.45, 0.95, 0.5, 0.95, 0.475, 1.0, 0.5, 0.95, 0.55, 0.95, 0.525, 1.0, 0.55, 0.95, 0.6, 0.95, 0.575, 1.0, 0.6, 0.95, 0.65, 0.95, 0.625, 1.0, 0.65, 0.95, 0.7, 0.95, 0.675, 1.0, 0.7, 0.95, 0.75, 0.95, 0.725, 1.0, 0.75, 0.95, 0.8, 0.95, 0.775, 1.0, 0.8, 0.95, 0.85, 0.95, 0.825, 1.0, 0.85, 0.95, 0.9, 0.95, 0.875, 1.0, 0.9, 0.95, 0.95, 0.95, 0.925, 1.0, 0.0, 0.0, 1.0, 0.0, 1.0, 0.9627, 0.0, 0.9627, 0.0, 0.0, 1.0, 0.0, 1.0, 0.9627, 0.0, 0.9627, 0.0, 0.0, 1.0, 0.0, 1.0, 0.9627, 0.0, 0.9627, 0.0, 0.0, 1.0, 0.0, 1.0, 0.9627, 0.0, 0.9627, 0.0, 0.0, 1.0, 0.0, 1.0, 0.9627, 0.0, 0.9627, 0.0, 0.0, 1.0, 0.0, 1.0, 0.9627, 0.0, 0.9627, 0.0, 0.0, 1.0, 0.0, 1.0, 0.9627, 0.0, 0.9627, 0.0, 0.0, 1.0, 0.0, 1.0, 0.9627, 0.0, 0.9627, 0.0, 0.0, 1.0, 0.0, 1.0, 0.9627, 0.0, 0.9627, 0.0, 0.0, 1.0, 0.0, 1.0, 0.9627, 0.0, 0.9627, 0.0, 0.0, 1.0, 0.0, 1.0, 0.9627, 0.0, 0.9627, 0.0, 0.0, 1.0, 0.0, 1.0, 0.9627, 0.0, 0.9627, 0.0, 0.0, 1.0, 0.0, 1.0, 0.9627, 0.0, 0.9627, 0.0, 0.0, 1.0, 0.0, 1.0, 0.9627, 0.0, 0.9627, 0.0, 0.0, 1.0, 0.0, 1.0, 0.9627, 0.0, 0.9627, 0.0, 0.0, 1.0, 0.0, 1.0, 0.9627, 0.0, 0.9627, 0.0, 0.0, 1.0, 0.0, 1.0, 0.9627, 0.0, 0.9627, 0.0, 0.0, 1.0, 0.0, 1.0, 0.9627, 0.0, 0.9627, 0.0, 0.0, 1.0, 0.0, 1.0, 0.9627, 0.0, 0.9627, 0.0, 0.0, 1.0, 0.0, 1.0, 0.9627, 0.0, 0.9627, 0.0, 0.0, 1.0, 0.0, 1.0, 0.9627, 0.0, 0.9627, 0.0, 0.0, 1.0, 0.0, 1.0, 0.9627, 0.0, 0.9627, 0.0, 0.0, 1.0, 0.0, 1.0, 0.9627, 0.0, 0.9627, 0.0, 0.0, 1.0, 0.0, 1.0, 0.9627, 0.0, 0.9627, 0.0, 0.0, 1.0, 0.0, 1.0, 0.9627, 0.0, 0.9627, 0.0, 0.0, 1.0, 0.0, 1.0, 0.9627, 0.0, 0.9627, 0.0, 0.0, 1.0, 0.0, 1.0, 0.9627, 0.0, 0.9627, 0.0, 0.0, 1.0, 0.0, 1.0, 0.9627, 0.0, 0.9627, 0.0, 0.0, 1.0, 0.0, 1.0, 0.9627, 0.0, 0.9627, 0.0, 0.0, 1.0, 0.0, 1.0, 0.9627, 0.0, 0.9627, 0.0, 0.0, 1.0, 0.0, 1.0, 0.9627, 0.0, 0.9627, 0.0, 0.0, 1.0, 0.0, 1.0, 0.9627, 0.0, 0.9627, 0.0, 0.0, 1.0, 0.0, 1.0, 0.9627, 0.0, 0.9627, 0.0, 0.0, 1.0, 0.0, 1.0, 0.9627, 0.0, 0.9627, 0.0, 0.0, 1.0, 0.0, 1.0, 0.9627, 0.0, 0.9627, 0.0, 0.0, 1.0, 0.0, 1.0, 0.9627, 0.0, 0.9627, 0.0, 0.0, 1.0, 0.0, 1.0, 0.9627, 0.0, 0.9627, 0.0, 0.0, 1.0, 0.0, 1.0, 0.9627, 0.0, 0.9627, 0.0, 0.0, 1.0, 0.0, 1.0, 0.9627, 0.0, 0.9627, 0.0, 0.0, 1.0, 0.0, 1.0, 0.9627, 0.0, 0.9627, 0.04999, 0.09999, 0.95, 0.09999, 0.5, 1.0, 0.04999, 0.09999, 0.95, 0.09999, 0.5, 1.0, 0.05, 0.09999, 0.95, 0.09999, 0.5, 1.0, 0.05, 0.09999, 0.95, 0.09999, 0.5, 1.0, 0.04999, 0.09999, 0.95, 0.09999, 0.5, 1.0, 0.05, 0.09999, 0.95, 0.09999, 0.5, 1.0, 0.05, 0.09999, 0.95, 0.09999, 0.5, 1.0, 0.04999, 0.09999, 0.95, 0.09999, 0.5, 1.0, 0.04999, 0.09999, 0.95, 0.09999, 0.5, 1.0, 0.05, 0.09999, 0.95, 0.09999, 0.5, 1.0, 0.05, 0.09999, 0.95, 0.09999, 0.5, 1.0, 0.04999, 0.09999, 0.95, 0.09999, 0.5, 1.0, 0.05, 0.09999, 0.95, 0.09999, 0.5, 1.0, 0.04999, 0.09999, 0.95, 0.09999, 0.5, 1.0, 0.05, 0.09999, 0.95, 0.09999, 0.5, 1.0, 0.04999, 0.09999, 0.95, 0.09999, 0.5, 1.0, 0.04999, 0.09999, 0.95, 0.09999, 0.5, 1.0, 0.04999, 0.09999, 0.95, 0.09999, 0.5, 1.0, 0.04999, 0.09999, 0.95, 0.09999, 0.5, 1.0, 0.04999, 0.09999, 0.95, 0.09999, 0.5, 1.0, 0.04999, 0.09999, 0.95, 0.09999, 0.5, 1.0, 0.05, 0.09999, 0.95, 0.09999, 0.5, 1.0, 0.04999, 0.09999, 0.95, 0.09999, 0.5, 1.0, 0.04999, 0.09999, 0.95, 0.09999, 0.5, 1.0, 0.05, 0.09999, 0.95, 0.09999, 0.5, 1.0, 0.05, 0.09999, 0.95, 0.09999, 0.5, 1.0, 0.05, 0.09999, 0.95, 0.09999, 0.5, 1.0, 0.04999, 0.09999, 0.95, 0.09999, 0.5, 1.0, 0.04999, 0.09999, 0.95, 0.09999, 0.5, 1.0, 0.05, 0.09999, 0.95, 0.09999, 0.5, 1.0, 0.05, 0.09999, 0.95, 0.09999, 0.5, 1.0, 0.04999, 0.09999, 0.95, 0.09999, 0.5, 1.0, 0.05, 0.09999, 0.95, 0.09999, 0.5, 1.0, 0.05, 0.09999, 0.95, 0.09999, 0.5, 1.0, 0.04999, 0.09999, 0.95, 0.09999, 0.5, 1.0, 0.05, 0.09999, 0.95, 0.09999, 0.5, 1.0, 0.04999, 0.09999, 0.95, 0.09999, 0.5, 1.0, 0.05, 0.09999, 0.95, 0.09999, 0.5, 1.0, 0.04999, 0.09999, 0.95, 0.09999, 0.5, 1.0, 0.04999, 0.09999, 0.95, 0.09999, 0.5, 1.0, 0.975, 0.04997, 0.95, 0.09999, 0.04999, 0.09999, 0.02499, 0.04997, 1.0, 0.0, 0.975, 0.04997, 0.02499, 0.04997, 0.0, 0.0, 1.0, 0.9627, 1.0, 0.9813, 0.0, 0.9813, 0.0, 0.9627, 1.0, 0.9813, 1.0, 1.0, 0.0, 1.0, 0.0, 0.9813, 0.04999, 0.09999, 0.02499, 0.04997, 0.975, 0.04997, 0.95, 0.09999, 0.02499, 0.04997, 0.0, 0.0, 1.0, 0.0, 0.975, 0.04997, 0.0, 1.0, 0.0, 0.9813, 1.0, 0.9813, 1.0, 1.0, 0.0, 0.9813, 0.0, 0.9627, 1.0, 0.9627, 1.0, 0.9813, 0.975, 0.04997, 0.95, 0.09999, 0.04999, 0.09999, 0.02499, 0.04997, 1.0, 0.0, 0.975, 0.04997, 0.02499, 0.04997, 0.0, 0.0, 1.0, 0.9627, 1.0, 0.9813, 0.0, 0.9813, 0.0, 0.9627, 1.0, 0.9813, 1.0, 1.0, 0.0, 1.0, 0.0, 0.9813, 0.975, 0.04997, 0.95, 0.09999, 0.05, 0.09999, 0.02499, 0.04997, 1.0, 0.0, 0.975, 0.04997, 0.02499, 0.04997, 0.0, 0.0, 1.0, 0.9627, 1.0, 0.9813, 0.0, 0.9813, 0.0, 0.9627, 1.0, 0.9813, 1.0, 1.0, 0.0, 1.0, 0.0, 0.9813, 0.05, 0.09999, 0.02499, 0.04997, 0.975, 0.04997, 0.95, 0.09999, 0.02499, 0.04997, 0.0, 0.0, 1.0, 0.0, 0.975, 0.04997, 0.0, 1.0, 0.0, 0.9813, 1.0, 0.9813, 1.0, 1.0, 0.0, 0.9813, 0.0, 0.9627, 1.0, 0.9627, 1.0, 0.9813, 0.975, 0.04997, 0.95, 0.09999, 0.05, 0.09999, 0.02499, 0.04997, 1.0, 0.0, 0.975, 0.04997, 0.02499, 0.04997, 0.0, 0.0, 1.0, 0.9627, 1.0, 0.9813, 0.0, 0.9813, 0.0, 0.9627, 1.0, 0.9813, 1.0, 1.0, 0.0, 1.0, 0.0, 0.9813, 0.04999, 0.09999, 0.02499, 0.04997, 0.975, 0.04997, 0.95, 0.09999, 0.02499, 0.04997, 0.0, 0.0, 1.0, 0.0, 0.975, 0.04997, 0.0, 1.0, 0.0, 0.9813, 1.0, 0.9813, 1.0, 1.0, 0.0, 0.9813, 0.0, 0.9627, 1.0, 0.9627, 1.0, 0.9813, 0.975, 0.04997, 0.95, 0.09999, 0.04999, 0.09999, 0.02499, 0.04997, 1.0, 0.0, 0.975, 0.04997, 0.02499, 0.04997, 0.0, 0.0, 1.0, 0.9627, 1.0, 0.9813, 0.0, 0.9813, 0.0, 0.9627, 1.0, 0.9813, 1.0, 1.0, 0.0, 1.0, 0.0, 0.9813, 0.05, 0.09999, 0.02499, 0.04997, 0.975, 0.04997, 0.95, 0.09999, 0.02499, 0.04997, 0.0, 0.0, 1.0, 0.0, 0.975, 0.04997, 0.0, 1.0, 0.0, 0.9813, 1.0, 0.9813, 1.0, 1.0, 0.0, 0.9813, 0.0, 0.9627, 1.0, 0.9627, 1.0, 0.9813, 0.975, 0.04997, 0.95, 0.09999, 0.05, 0.09999, 0.02499, 0.04997, 1.0, 0.0, 0.975, 0.04997, 0.02499, 0.04997, 0.0, 0.0, 1.0, 0.9627, 1.0, 0.9813, 0.0, 0.9813, 0.0, 0.9627, 1.0, 0.9813, 1.0, 1.0, 0.0, 1.0, 0.0, 0.9813, 0.04999, 0.09999, 0.02499, 0.04997, 0.975, 0.04997, 0.95, 0.09999, 0.02499, 0.04997, 0.0, 0.0, 1.0, 0.0, 0.975, 0.04997, 0.0, 1.0, 0.0, 0.9813, 1.0, 0.9813, 1.0, 1.0, 0.0, 0.9813, 0.0, 0.9627, 1.0, 0.9627, 1.0, 0.9813, 0.975, 0.04997, 0.95, 0.09999, 0.04999, 0.09999, 0.02499, 0.04997, 1.0, 0.0, 0.975, 0.04997, 0.02499, 0.04997, 0.0, 0.0, 1.0, 0.9627, 1.0, 0.9813, 0.0, 0.9813, 0.0, 0.9627, 1.0, 0.9813, 1.0, 1.0, 0.0, 1.0, 0.0, 0.9813, 0.05, 0.09999, 0.02499, 0.04997, 0.975, 0.04997, 0.95, 0.09999, 0.02499, 0.04997, 0.0, 0.0, 1.0, 0.0, 0.975, 0.04997, 0.0, 1.0, 0.0, 0.9813, 1.0, 0.9813, 1.0, 1.0, 0.0, 0.9813, 0.0, 0.9627, 1.0, 0.9627, 1.0, 0.9813, 0.975, 0.04997, 0.95, 0.09999, 0.04999, 0.09999, 0.02499, 0.04997, 1.0, 0.0, 0.975, 0.04997, 0.02499, 0.04997, 0.0, 0.0, 1.0, 0.9627, 1.0, 0.9813, 0.0, 0.9813, 0.0, 0.9627, 1.0, 0.9813, 1.0, 1.0, 0.0, 1.0, 0.0, 0.9813, 0.05, 0.09999, 0.02499, 0.04997, 0.975, 0.04997, 0.95, 0.09999, 0.02499, 0.04997, 0.0, 0.0, 1.0, 0.0, 0.975, 0.04997, 0.0, 1.0, 0.0, 0.9813, 1.0, 0.9813, 1.0, 1.0, 0.0, 0.9813, 0.0, 0.9627, 1.0, 0.9627, 1.0, 0.9813, 0.975, 0.04997, 0.95, 0.09999, 0.04999, 0.09999, 0.02499, 0.04997, 1.0, 0.0, 0.975, 0.04997, 0.02499, 0.04997, 0.0, 0.0, 1.0, 0.9627, 1.0, 0.9813, 0.0, 0.9813, 0.0, 0.9627, 1.0, 0.9813, 1.0, 1.0, 0.0, 1.0, 0.0, 0.9813, 0.05, 0.09999, 0.02499, 0.04997, 0.975, 0.04997, 0.95, 0.09999, 0.02499, 0.04997, 0.0, 0.0, 1.0, 0.0, 0.975, 0.04997, 0.0, 1.0, 0.0, 0.9813, 1.0, 0.9813, 1.0, 1.0, 0.0, 0.9813, 0.0, 0.9627, 1.0, 0.9627, 1.0, 0.9813, 0.975, 0.04997, 0.95, 0.09999, 0.04999, 0.09999, 0.02499, 0.04997, 1.0, 0.0, 0.975, 0.04997, 0.02499, 0.04997, 0.0, 0.0, 1.0, 0.9627, 1.0, 0.9813, 0.0, 0.9813, 0.0, 0.9627, 1.0, 0.9813, 1.0, 1.0, 0.0, 1.0, 0.0, 0.9813, 0.04999, 0.09999, 0.02499, 0.04997, 0.975, 0.04997, 0.95, 0.09999, 0.02499, 0.04997, 0.0, 0.0, 1.0, 0.0, 0.975, 0.04997, 0.0, 1.0, 0.0, 0.9813, 1.0, 0.9813, 1.0, 1.0, 0.0, 0.9813, 0.0, 0.9627, 1.0, 0.9627, 1.0, 0.9813, 0.975, 0.04997, 0.95, 0.09999, 0.04999, 0.09999, 0.02499, 0.04997, 1.0, 0.0, 0.975, 0.04997, 0.02499, 0.04997, 0.0, 0.0, 1.0, 0.9627, 1.0, 0.9813, 0.0, 0.9813, 0.0, 0.9627, 1.0, 0.9813, 1.0, 1.0, 0.0, 1.0, 0.0, 0.9813, 0.04999, 0.09999, 0.02499, 0.04997, 0.975, 0.04997, 0.95, 0.09999, 0.02499, 0.04997, 0.0, 0.0, 1.0, 0.0, 0.975, 0.04997, 0.0, 1.0, 0.0, 0.9813, 1.0, 0.9813, 1.0, 1.0, 0.0, 0.9813, 0.0, 0.9627, 1.0, 0.9627, 1.0, 0.9813, 0.975, 0.04997, 0.95, 0.09999, 0.05, 0.09999, 0.02499, 0.04997, 1.0, 0.0, 0.975, 0.04997, 0.02499, 0.04997, 0.0, 0.0, 1.0, 0.9627, 1.0, 0.9813, 0.0, 0.9813, 0.0, 0.9627, 1.0, 0.9813, 1.0, 1.0, 0.0, 1.0, 0.0, 0.9813, 0.04999, 0.09999, 0.02499, 0.04997, 0.975, 0.04997, 0.95, 0.09999, 0.02499, 0.04997, 0.0, 0.0, 1.0, 0.0, 0.975, 0.04997, 0.0, 1.0, 0.0, 0.9813, 1.0, 0.9813, 1.0, 1.0, 0.0, 0.9813, 0.0, 0.9627, 1.0, 0.9627, 1.0, 0.9813, 0.975, 0.04997, 0.95, 0.09999, 0.04999, 0.09999, 0.02499, 0.04997, 1.0, 0.0, 0.975, 0.04997, 0.02499, 0.04997, 0.0, 0.0, 1.0, 0.9627, 1.0, 0.9813, 0.0, 0.9813, 0.0, 0.9627, 1.0, 0.9813, 1.0, 1.0, 0.0, 1.0, 0.0, 0.9813, 0.04999, 0.09999, 0.02499, 0.04997, 0.975, 0.04997, 0.95, 0.09999, 0.02499, 0.04997, 0.0, 0.0, 1.0, 0.0, 0.975, 0.04997, 0.0, 1.0, 0.0, 0.9813, 1.0, 0.9813, 1.0, 1.0, 0.0, 0.9813, 0.0, 0.9627, 1.0, 0.9627, 1.0, 0.9813, 0.975, 0.04997, 0.95, 0.09999, 0.05, 0.09999, 0.02499, 0.04997, 1.0, 0.0, 0.975, 0.04997, 0.02499, 0.04997, 0.0, 0.0, 1.0, 0.9627, 1.0, 0.9813, 0.0, 0.9813, 0.0, 0.9627, 1.0, 0.9813, 1.0, 1.0, 0.0, 1.0, 0.0, 0.9813, 0.05, 0.09999, 0.02499, 0.04997, 0.975, 0.04997, 0.95, 0.09999, 0.02499, 0.04997, 0.0, 0.0, 1.0, 0.0, 0.975, 0.04997, 0.0, 1.0, 0.0, 0.9813, 1.0, 0.9813, 1.0, 1.0, 0.0, 0.9813, 0.0, 0.9627, 1.0, 0.9627, 1.0, 0.9813, 0.975, 0.04997, 0.95, 0.09999, 0.04999, 0.09999, 0.02499, 0.04997, 1.0, 0.0, 0.975, 0.04997, 0.02499, 0.04997, 0.0, 0.0, 1.0, 0.9627, 1.0, 0.9813, 0.0, 0.9813, 0.0, 0.9627, 1.0, 0.9813, 1.0, 1.0, 0.0, 1.0, 0.0, 0.9813, 0.05, 0.09999, 0.02499, 0.04997, 0.975, 0.04997, 0.95, 0.09999, 0.02499, 0.04997, 0.0, 0.0, 1.0, 0.0, 0.975, 0.04997, 0.0, 1.0, 0.0, 0.9813, 1.0, 0.9813, 1.0, 1.0, 0.0, 0.9813, 0.0, 0.9627, 1.0, 0.9627, 1.0, 0.9813, 0.975, 0.04997, 0.95, 0.09999, 0.05, 0.09999, 0.02499, 0.04997, 1.0, 0.0, 0.975, 0.04997, 0.02499, 0.04997, 0.0, 0.0, 1.0, 0.9627, 1.0, 0.9813, 0.0, 0.9813, 0.0, 0.9627, 1.0, 0.9813, 1.0, 1.0, 0.0, 1.0, 0.0, 0.9813, 0.04999, 0.09999, 0.02499, 0.04997, 0.975, 0.04997, 0.95, 0.09999, 0.02499, 0.04997, 0.0, 0.0, 1.0, 0.0, 0.975, 0.04997, 0.0, 1.0, 0.0, 0.9813, 1.0, 0.9813, 1.0, 1.0, 0.0, 0.9813, 0.0, 0.9627, 1.0, 0.9627, 1.0, 0.9813, 0.975, 0.04997, 0.95, 0.09999, 0.04999, 0.09999, 0.02499, 0.04997, 1.0, 0.0, 0.975, 0.04997, 0.02499, 0.04997, 0.0, 0.0, 1.0, 0.9627, 1.0, 0.9813, 0.0, 0.9813, 0.0, 0.9627, 1.0, 0.9813, 1.0, 1.0, 0.0, 1.0, 0.0, 0.9813, 0.05, 0.09999, 0.02499, 0.04997, 0.975, 0.04997, 0.95, 0.09999, 0.02499, 0.04997, 0.0, 0.0, 1.0, 0.0, 0.975, 0.04997, 0.0, 1.0, 0.0, 0.9813, 1.0, 0.9813, 1.0, 1.0, 0.0, 0.9813, 0.0, 0.9627, 1.0, 0.9627, 1.0, 0.9813, 0.975, 0.04997, 0.95, 0.09999, 0.05, 0.09999, 0.02499, 0.04997, 1.0, 0.0, 0.975, 0.04997, 0.02499, 0.04997, 0.0, 0.0, 1.0, 0.9627, 1.0, 0.9813, 0.0, 0.9813, 0.0, 0.9627, 1.0, 0.9813, 1.0, 1.0, 0.0, 1.0, 0.0, 0.9813, 0.05, 0.09999, 0.02499, 0.04997, 0.975, 0.04997, 0.95, 0.09999, 0.02499, 0.04997, 0.0, 0.0, 1.0, 0.0, 0.975, 0.04997, 0.0, 1.0, 0.0, 0.9813, 1.0, 0.9813, 1.0, 1.0, 0.0, 0.9813, 0.0, 0.9627, 1.0, 0.9627, 1.0, 0.9813, 0.975, 0.04997, 0.95, 0.09999, 0.05, 0.09999, 0.02499, 0.04997, 1.0, 0.0, 0.975, 0.04997, 0.02499, 0.04997, 0.0, 0.0, 1.0, 0.9627, 1.0, 0.9813, 0.0, 0.9813, 0.0, 0.9627, 1.0, 0.9813, 1.0, 1.0, 0.0, 1.0, 0.0, 0.9813, 0.04999, 0.09999, 0.02499, 0.04997, 0.975, 0.04997, 0.95, 0.09999, 0.02499, 0.04997, 0.0, 0.0, 1.0, 0.0, 0.975, 0.04997, 0.0, 1.0, 0.0, 0.9813, 1.0, 0.9813, 1.0, 1.0, 0.0, 0.9813, 0.0, 0.9627, 1.0, 0.9627, 1.0, 0.9813, 0.975, 0.04997, 0.95, 0.09999, 0.04999, 0.09999, 0.02499, 0.04997, 1.0, 0.0, 0.975, 0.04997, 0.02499, 0.04997, 0.0, 0.0, 1.0, 0.9627, 1.0, 0.9813, 0.0, 0.9813, 0.0, 0.9627, 1.0, 0.9813, 1.0, 1.0, 0.0, 1.0, 0.0, 0.9813, 0.05, 0.09999, 0.02499, 0.04997, 0.975, 0.04997, 0.95, 0.09999, 0.02499, 0.04997, 0.0, 0.0, 1.0, 0.0, 0.975, 0.04997, 0.0, 1.0, 0.0, 0.9813, 1.0, 0.9813, 1.0, 1.0, 0.0, 0.9813, 0.0, 0.9627, 1.0, 0.9627, 1.0, 0.9813, 0.04999, 0.09999, 0.02499, 0.04997, 0.975, 0.04997, 0.95, 0.09999, 0.02499, 0.04997, 0.0, 0.0, 1.0, 0.0, 0.975, 0.04997, 0.0, 1.0, 0.0, 0.9813, 1.0, 0.9813, 1.0, 1.0, 0.0, 0.9813, 0.0, 0.9627, 1.0, 0.9627, 1.0, 0.9813])
me_mesh.materials.append(mat_lambert1)
me_mesh.update()
me_mesh.normals_split_custom_set([tuple(v) for v in zip(*[iter([0.0005675, -0.9875, 0.1576, 0.03779, -0.981, 0.1902, 0.06494, -0.9461, 0.3174, 0.00186, -0.9507, 0.3102, 0.03779, -0.981, 0.1902, 0.07367, -0.9835, 0.1652, 0.126, -0.9531, 0.275, 0.06494, -0.9461, 0.3174, 0.07367, -0.9835, 0.1652, 0.1044, -0.9869, 0.1233, 0.1779, -0.9625, 0.2048, 0.126, -0.9531, 0.275, 0.1044, -0.9869, 0.1233, 0.126, -0.9898, 0.06643, 0.2141, -0.9706, 0.1103, 0.1779, -0.9625, 0.2048, 0.126, -0.9898, 0.06643, 0.134, -0.991, -9.576e-06, 0.2274, -0.9738, -1.938e-05, 0.2141, -0.9706, 0.1103, 0.134, -0.991, -9.576e-06, 0.126, -0.9898, -0.06645, 0.2141, -0.9706, -0.1103, 0.2274, -0.9738, -1.938e-05, 0.126, -0.9898, -0.06645, 0.1044, -0.9869, -0.1234, 0.1779, -0.9625, -0.2049, 0.2141, -0.9706, -0.1103, 0.1044, -0.9869, -0.1234, 0.07367, -0.9835, -0.1653, 0.126, -0.9531, -0.275, 0.1779, -0.9625, -0.2049, 0.07367, -0.9835, -0.1653, 0.0378, -0.981, -0.1903, 0.06493, -0.9461, -0.3173, 0.126, -0.9531, -0.275, 0.0378, -0.981, -0.1903, 0.0006157, -0.9875, -0.1576, 0.001856, -0.9507, -0.3102, 0.06493, -0.9461, -0.3173, 0.00186, -0.9507, 0.3102, 0.06494, -0.9461, 0.3174, 0.09336, -0.8884, 0.4495, 0.003741, -0.8904, 0.4551, 0.06494, -0.9461, 0.3174, 0.126, -0.9531, 0.275, 0.1816, -0.9022, 0.3912, 0.09336, -0.8884, 0.4495, 0.126, -0.9531, 0.275, 0.1779, -0.9625, 0.2048, 0.2578, -0.9207, 0.2931, 0.1816, -0.9022, 0.3912, 0.1779, -0.9625, 0.2048, 0.2141, -0.9706, 0.1103, 0.3116, -0.9369, 0.1585, 0.2578, -0.9207, 0.2931, 0.2141, -0.9706, 0.1103, 0.2274, -0.9738, -1.938e-05, 0.3315, -0.9435, -1.204e-05, 0.3116, -0.9369, 0.1585, 0.2274, -0.9738, -1.938e-05, 0.2141, -0.9706, -0.1103, 0.3116, -0.9369, -0.1585, 0.3315, -0.9435, -1.204e-05, 0.2141, -0.9706, -0.1103, 0.1779, -0.9625, -0.2049, 0.2578, -0.9207, -0.2931, 0.3116, -0.9369, -0.1585, 0.1779, -0.9625, -0.2049, 0.126, -0.9531, -0.275, 0.1816, -0.9022, -0.3912, 0.2578, -0.9207, -0.2931, 0.126, -0.9531, -0.275, 0.06493, -0.9461, -0.3173, 0.09335, -0.8884, -0.4495, 0.1816, -0.9022, -0.3912, 0.06493, -0.9461, -0.3173, 0.001856, -0.9507, -0.3102, 0.00374, -0.8904, -0.4551, 0.09335, -0.8884, -0.4495, 0.003741, -0.8904, 0.4551, 0.09336, -0.8884, 0.4495, 0.1205, -0.8092, 0.5751, 0.006009, -0.8083, 0.5888, 0.09336, -0.8884, 0.4495, 0.1816, -0.9022, 0.3912, 0.2363, -0.8304, 0.5045, 0.1205, -0.8092, 0.5751, 0.1816, -0.9022, 0.3912, 0.2578, -0.9207, 0.2931, 0.339, -0.8596, 0.3823, 0.2363, -0.8304, 0.5045, 0.2578, -0.9207, 0.2931, 0.3116, -0.9369, 0.1585, 0.4139, -0.886, 0.2089, 0.339, -0.8596, 0.3823, 0.3116, -0.9369, 0.1585, 0.3315, -0.9435, -1.204e-05, 0.4422, -0.8969, -2.455e-05, 0.4139, -0.886, 0.2089, 0.3315, -0.9435, -1.204e-05, 0.3116, -0.9369, -0.1585, 0.4139, -0.886, -0.2089, 0.4422, -0.8969, -2.455e-05, 0.3116, -0.9369, -0.1585, 0.2578, -0.9207, -0.2931, 0.3389, -0.8596, -0.3823, 0.4139, -0.886, -0.2089, 0.2578, -0.9207, -0.2931, 0.1816, -0.9022, -0.3912, 0.2363, -0.8305, -0.5045, 0.3389, -0.8596, -0.3823, 0.1816, -0.9022, -0.3912, 0.09335, -0.8884, -0.4495, 0.1205, -0.8092, -0.5751, 0.2363, -0.8305, -0.5045, 0.09335, -0.8884, -0.4495, 0.00374, -0.8904, -0.4551, 0.006005, -0.8083, -0.5888, 0.1205, -0.8092, -0.5751, 0.006009, -0.8083, 0.5888, 0.1205, -0.8092, 0.5751, 0.1453, -0.7099, 0.6892, 0.008406, -0.7063, 0.7079, 0.1205, -0.8092, 0.5751, 0.2363, -0.8304, 0.5045, 0.2879, -0.7374, 0.611, 0.1453, -0.7099, 0.6892, 0.2363, -0.8304, 0.5045, 0.339, -0.8596, 0.3823, 0.4193, -0.7766, 0.4701, 0.2879, -0.7374, 0.611, 0.339, -0.8596, 0.3823, 0.4139, -0.886, 0.2089, 0.5195, -0.8137, 0.2606, 0.4193, -0.7766, 0.4701, 0.4139, -0.886, 0.2089, 0.4422, -0.8969, -2.455e-05, 0.5586, -0.8295, -1.396e-05, 0.5195, -0.8137, 0.2606, 0.4422, -0.8969, -2.455e-05, 0.4139, -0.886, -0.2089, 0.5195, -0.8137, -0.2606, 0.5586, -0.8295, -1.396e-05, 0.4139, -0.886, -0.2089, 0.3389, -0.8596, -0.3823, 0.4193, -0.7767, -0.47, 0.5195, -0.8137, -0.2606, 0.3389, -0.8596, -0.3823, 0.2363, -0.8305, -0.5045, 0.2879, -0.7375, -0.611, 0.4193, -0.7767, -0.47, 0.2363, -0.8305, -0.5045, 0.1205, -0.8092, -0.5751, 0.1453, -0.7099, -0.6892, 0.2879, -0.7375, -0.611, 0.1205, -0.8092, -0.5751, 0.006005, -0.8083, -0.5888, 0.008406, -0.7063, -0.7079, 0.1453, -0.7099, -0.6892, 0.008406, -0.7063, 0.7079, 0.1453, -0.7099, 0.6892, 0.1669, -0.5923, 0.7882, 0.01078, -0.587, 0.8095, 0.1453, -0.7099, 0.6892, 0.2879, -0.7374, 0.611, 0.3346, -0.6233, 0.7068, 0.1669, -0.5923, 0.7882, 0.2879, -0.7374, 0.611, 0.4193, -0.7766, 0.4701, 0.496, -0.6691, 0.5535, 0.3346, -0.6233, 0.7068, 0.4193, -0.7766, 0.4701, 0.5195, -0.8137, 0.2606, 0.6258, -0.7147, 0.3124, 0.496, -0.6691, 0.5535, 0.5195, -0.8137, 0.2606, 0.5586, -0.8295, -1.396e-05, 0.6783, -0.7348, -1.491e-05, 0.6258, -0.7147, 0.3124, 0.5586, -0.8295, -1.396e-05, 0.5195, -0.8137, -0.2606, 0.6258, -0.7147, -0.3124, 0.6783, -0.7348, -1.491e-05, 0.5195, -0.8137, -0.2606, 0.4193, -0.7767, -0.47, 0.496, -0.6691, -0.5534, 0.6258, -0.7147, -0.3124, 0.4193, -0.7767, -0.47, 0.2879, -0.7375, -0.611, 0.3346, -0.6233, -0.7068, 0.496, -0.6691, -0.5534, 0.2879, -0.7375, -0.611, 0.1453, -0.7099, -0.6892, 0.1669, -0.5924, -0.7882, 0.3346, -0.6233, -0.7068, 0.1453, -0.7099, -0.6892, 0.008406, -0.7063, -0.7079, 0.01078, -0.587, -0.8095, 0.1669, -0.5924, -0.7882, 0.01078, -0.587, 0.8095, 0.1669, -0.5923, 0.7882, 0.1847, -0.4591, 0.869, 0.01285, -0.4533, 0.8913, 0.1669, -0.5923, 0.7882, 0.3346, -0.6233, 0.7068, 0.3743, -0.4889, 0.7879, 0.1847, -0.4591, 0.869, 0.3346, -0.6233, 0.7068, 0.496, -0.6691, 0.5535, 0.5651, -0.535, 0.628, 0.3743, -0.4889, 0.7879, 0.496, -0.6691, 0.5535, 0.6258, -0.7147, 0.3124, 0.7273, -0.5834, 0.3615, 0.5651, -0.535, 0.628, 0.6258, -0.7147, 0.3124, 0.6783, -0.7348, -1.491e-05, 0.7957, -0.6057, -8.888e-06, 0.7273, -0.5834, 0.3615, 0.6783, -0.7348, -1.491e-05, 0.6258, -0.7147, -0.3124, 0.7273, -0.5835, -0.3615, 0.7957, -0.6057, -8.888e-06, 0.6258, -0.7147, -0.3124, 0.496, -0.6691, -0.5534, 0.5651, -0.5351, -0.628, 0.7273, -0.5835, -0.3615, 0.496, -0.6691, -0.5534, 0.3346, -0.6233, -0.7068, 0.3743, -0.489, -0.7879, 0.5651, -0.5351, -0.628, 0.3346, -0.6233, -0.7068, 0.1669, -0.5924, -0.7882, 0.1846, -0.4591, -0.869, 0.3743, -0.489, -0.7879, 0.1669, -0.5924, -0.7882, 0.01078, -0.587, -0.8095, 0.01285, -0.4533, -0.8913, 0.1846, -0.4591, -0.869, 0.01285, -0.4533, 0.8913, 0.1847, -0.4591, 0.869, 0.1979, -0.3134, 0.9288, 0.01445, -0.3085, 0.9511, 0.1847, -0.4591, 0.869, 0.3743, -0.4889, 0.7879, 0.4049, -0.3371, 0.85, 0.1979, -0.3134, 0.9288, 0.3743, -0.4889, 0.7879, 0.5651, -0.535, 0.628, 0.6212, -0.3751, 0.6881, 0.4049, -0.3371, 0.85, 0.5651, -0.535, 0.628, 0.7273, -0.5834, 0.3615, 0.8145, -0.417, 0.4034, 0.6212, -0.3751, 0.6881, 0.7273, -0.5834, 0.3615, 0.7957, -0.6057, -8.888e-06, 0.8994, -0.4371, -3.566e-07, 0.8145, -0.417, 0.4034, 0.7957, -0.6057, -8.888e-06, 0.7273, -0.5835, -0.3615, 0.8145, -0.417, -0.4034, 0.8994, -0.4371, -3.566e-07, 0.7273, -0.5835, -0.3615, 0.5651, -0.5351, -0.628, 0.6212, -0.3751, -0.6881, 0.8145, -0.417, -0.4034, 0.5651, -0.5351, -0.628, 0.3743, -0.489, -0.7879, 0.4049, -0.3371, -0.8499, 0.6212, -0.3751, -0.6881, 0.3743, -0.489, -0.7879, 0.1846, -0.4591, -0.869, 0.1978, -0.3134, -0.9288, 0.4049, -0.3371, -0.8499, 0.1846, -0.4591, -0.869, 0.01285, -0.4533, -0.8913, 0.01445, -0.3085, -0.9511, 0.1978, -0.3134, -0.9288, 0.01445, -0.3085, 0.9511, 0.1979, -0.3134, 0.9288, 0.206, -0.159, 0.9656, 0.01548, -0.1561, 0.9876, 0.1979, -0.3134, 0.9288, 0.4049, -0.3371, 0.85, 0.4242, -0.1721, 0.889, 0.206, -0.159, 0.9656, 0.4049, -0.3371, 0.85, 0.6212, -0.3751, 0.6881, 0.6582, -0.1938, 0.7275, 0.4242, -0.1721, 0.889, 0.6212, -0.3751, 0.6881, 0.8145, -0.417, 0.4034, 0.8749, -0.2184, 0.4322, 0.6582, -0.1938, 0.7275, 0.8145, -0.417, 0.4034, 0.8994, -0.4371, -3.566e-07, 0.9731, -0.2303, -1.282e-05, 0.8749, -0.2184, 0.4322, 0.8994, -0.4371, -3.566e-07, 0.8145, -0.417, -0.4034, 0.875, -0.2184, -0.4322, 0.9731, -0.2303, -1.282e-05, 0.8145, -0.417, -0.4034, 0.6212, -0.3751, -0.6881, 0.6582, -0.1937, -0.7275, 0.875, -0.2184, -0.4322, 0.6212, -0.3751, -0.6881, 0.4049, -0.3371, -0.8499, 0.4242, -0.1721, -0.8891, 0.6582, -0.1937, -0.7275, 0.4049, -0.3371, -0.8499, 0.1978, -0.3134, -0.9288, 0.206, -0.159, -0.9656, 0.4242, -0.1721, -0.8891, 0.1978, -0.3134, -0.9288, 0.01445, -0.3085, -0.9511, 0.01547, -0.1561, -0.9876, 0.206, -0.159, -0.9656, 0.01548, -0.1561, 0.9876, 0.206, -0.159, 0.9656, 0.2087, 1.939e-06, 0.978, 0.01584, -3.627e-06, 0.9999, 0.206, -0.159, 0.9656, 0.4242, -0.1721, 0.889, 0.4309, 2.101e-06, 0.9024, 0.2087, 1.939e-06, 0.978, 0.4242, -0.1721, 0.889, 0.6582, -0.1938, 0.7275, 0.6712, 2.382e-06, 0.7413, 0.4309, 2.101e-06, 0.9024, 0.6582, -0.1938, 0.7275, 0.8749, -0.2184, 0.4322, 0.8968, 2.696e-06, 0.4425, 0.6712, 2.382e-06, 0.7413, 0.8749, -0.2184, 0.4322, 0.9731, -0.2303, -1.282e-05, 1.0, 2.828e-06, -2.357e-05, 0.8968, 2.696e-06, 0.4425, 0.9731, -0.2303, -1.282e-05, 0.875, -0.2184, -0.4322, 0.8968, -5.792e-07, -0.4425, 1.0, 2.828e-06, -2.357e-05, 0.875, -0.2184, -0.4322, 0.6582, -0.1937, -0.7275, 0.6712, 3.438e-06, -0.7413, 0.8968, -5.792e-07, -0.4425, 0.6582, -0.1937, -0.7275, 0.4242, -0.1721, -0.8891, 0.4309, 2.755e-06, -0.9024, 0.6712, 3.438e-06, -0.7413, 0.4242, -0.1721, -0.8891, 0.206, -0.159, -0.9656, 0.2087, -9.85e-06, -0.978, 0.4309, 2.755e-06, -0.9024, 0.206, -0.159, -0.9656, 0.01547, -0.1561, -0.9876, 0.01585, 5.285e-06, -0.9999, 0.2087, -9.85e-06, -0.978, 0.01584, -3.627e-06, 0.9999, 0.2087, 1.939e-06, 0.978, 0.206, 0.159, 0.9656, 0.01548, 0.1562, 0.9876, 0.2087, 1.939e-06, 0.978, 0.4309, 2.101e-06, 0.9024, 0.4242, 0.1721, 0.889, 0.206, 0.159, 0.9656, 0.4309, 2.101e-06, 0.9024, 0.6712, 2.382e-06, 0.7413, 0.6581, 0.1937, 0.7275, 0.4242, 0.1721, 0.889, 0.6712, 2.382e-06, 0.7413, 0.8968, 2.696e-06, 0.4425, 0.8749, 0.2184, 0.4322, 0.6581, 0.1937, 0.7275, 0.8968, 2.696e-06, 0.4425, 1.0, 2.828e-06, -2.357e-05, 0.9731, 0.2303, -1.281e-05, 0.8749, 0.2184, 0.4322, 1.0, 2.828e-06, -2.357e-05, 0.8968, -5.792e-07, -0.4425, 0.875, 0.2184, -0.4322, 0.9731, 0.2303, -1.281e-05, 0.8968, -5.792e-07, -0.4425, 0.6712, 3.438e-06, -0.7413, 0.6582, 0.1937, -0.7275, 0.875, 0.2184, -0.4322, 0.6712, 3.438e-06, -0.7413, 0.4309, 2.755e-06, -0.9024, 0.4242, 0.1721, -0.8891, 0.6582, 0.1937, -0.7275, 0.4309, 2.755e-06, -0.9024, 0.2087, -9.85e-06, -0.978, 0.206, 0.159, -0.9656, 0.4242, 0.1721, -0.8891, 0.2087, -9.85e-06, -0.978, 0.01585, 5.285e-06, -0.9999, 0.01547, 0.1562, -0.9876, 0.206, 0.159, -0.9656, 0.01548, 0.1562, 0.9876, 0.206, 0.159, 0.9656, 0.1978, 0.3134, 0.9288, 0.01445, 0.3085, 0.9511, 0.206, 0.159, 0.9656, 0.4242, 0.1721, 0.889, 0.4049, 0.3371, 0.85, 0.1978, 0.3134, 0.9288, 0.4242, 0.1721, 0.889, 0.6581, 0.1937, 0.7275, 0.6212, 0.3751, 0.6881, 0.4049, 0.3371, 0.85, 0.6581, 0.1937, 0.7275, 0.8749, 0.2184, 0.4322, 0.8145, 0.417, 0.4034, 0.6212, 0.3751, 0.6881, 0.8749, 0.2184, 0.4322, 0.9731, 0.2303, -1.281e-05, 0.8994, 0.4371, -3.467e-07, 0.8145, 0.417, 0.4034, 0.9731, 0.2303, -1.281e-05, 0.875, 0.2184, -0.4322, 0.8145, 0.417, -0.4034, 0.8994, 0.4371, -3.467e-07, 0.875, 0.2184, -0.4322, 0.6582, 0.1937, -0.7275, 0.6212, 0.3751, -0.6881, 0.8145, 0.417, -0.4034, 0.6582, 0.1937, -0.7275, 0.4242, 0.1721, -0.8891, 0.4049, 0.3371, -0.8499, 0.6212, 0.3751, -0.6881, 0.4242, 0.1721, -0.8891, 0.206, 0.159, -0.9656, 0.1978, 0.3134, -0.9288, 0.4049, 0.3371, -0.8499, 0.206, 0.159, -0.9656, 0.01547, 0.1562, -0.9876, 0.01445, 0.3085, -0.9511, 0.1978, 0.3134, -0.9288, 0.01445, 0.3085, 0.9511, 0.1978, 0.3134, 0.9288, 0.1847, 0.4591, 0.869, 0.01285, 0.4533, 0.8913, 0.1978, 0.3134, 0.9288, 0.4049, 0.3371, 0.85, 0.3744, 0.4889, 0.7879, 0.1847, 0.4591, 0.869, 0.4049, 0.3371, 0.85, 0.6212, 0.3751, 0.6881, 0.5651, 0.5351, 0.628, 0.3744, 0.4889, 0.7879, 0.6212, 0.3751, 0.6881, 0.8145, 0.417, 0.4034, 0.7273, 0.5834, 0.3615, 0.5651, 0.5351, 0.628, 0.8145, 0.417, 0.4034, 0.8994, 0.4371, -3.467e-07, 0.7957, 0.6057, 2.563e-06, 0.7273, 0.5834, 0.3615, 0.8994, 0.4371, -3.467e-07, 0.8145, 0.417, -0.4034, 0.7273, 0.5835, -0.3615, 0.7957, 0.6057, 2.563e-06, 0.8145, 0.417, -0.4034, 0.6212, 0.3751, -0.6881, 0.5651, 0.535, -0.628, 0.7273, 0.5835, -0.3615, 0.6212, 0.3751, -0.6881, 0.4049, 0.3371, -0.8499, 0.3744, 0.4889, -0.7879, 0.5651, 0.535, -0.628, 0.4049, 0.3371, -0.8499, 0.1978, 0.3134, -0.9288, 0.1847, 0.4591, -0.869, 0.3744, 0.4889, -0.7879, 0.1978, 0.3134, -0.9288, 0.01445, 0.3085, -0.9511, 0.01285, 0.4533, -0.8913, 0.1847, 0.4591, -0.869, 0.01285, 0.4533, 0.8913, 0.1847, 0.4591, 0.869, 0.1669, 0.5924, 0.7882, 0.01073, 0.587, 0.8095, 0.1847, 0.4591, 0.869, 0.3744, 0.4889, 0.7879, 0.3346, 0.6233, 0.7068, 0.1669, 0.5924, 0.7882, 0.3744, 0.4889, 0.7879, 0.5651, 0.5351, 0.628, 0.496, 0.6691, 0.5534, 0.3346, 0.6233, 0.7068, 0.5651, 0.5351, 0.628, 0.7273, 0.5834, 0.3615, 0.6258, 0.7147, 0.3124, 0.496, 0.6691, 0.5534, 0.7273, 0.5834, 0.3615, 0.7957, 0.6057, 2.563e-06, 0.6783, 0.7347, 8.882e-06, 0.6258, 0.7147, 0.3124, 0.7957, 0.6057, 2.563e-06, 0.7273, 0.5835, -0.3615, 0.6258, 0.7147, -0.3124, 0.6783, 0.7347, 8.882e-06, 0.7273, 0.5835, -0.3615, 0.5651, 0.535, -0.628, 0.496, 0.669, -0.5535, 0.6258, 0.7147, -0.3124, 0.5651, 0.535, -0.628, 0.3744, 0.4889, -0.7879, 0.3346, 0.6232, -0.7068, 0.496, 0.669, -0.5535, 0.3744, 0.4889, -0.7879, 0.1847, 0.4591, -0.869, 0.1669, 0.5924, -0.7882, 0.3346, 0.6232, -0.7068, 0.1847, 0.4591, -0.869, 0.01285, 0.4533, -0.8913, 0.01078, 0.587, -0.8095, 0.1669, 0.5924, -0.7882, 0.01073, 0.587, 0.8095, 0.1669, 0.5924, 0.7882, 0.1453, 0.7099, 0.6892, 0.008406, 0.7063, 0.7079, 0.1669, 0.5924, 0.7882, 0.3346, 0.6233, 0.7068, 0.2879, 0.7374, 0.611, 0.1453, 0.7099, 0.6892, 0.3346, 0.6233, 0.7068, 0.496, 0.6691, 0.5534, 0.4193, 0.7767, 0.4701, 0.2879, 0.7374, 0.611, 0.496, 0.6691, 0.5534, 0.6258, 0.7147, 0.3124, 0.5195, 0.8137, 0.2606, 0.4193, 0.7767, 0.4701, 0.6258, 0.7147, 0.3124, 0.6783, 0.7347, 8.882e-06, 0.5585, 0.8295, -2.028e-05, 0.5195, 0.8137, 0.2606, 0.6783, 0.7347, 8.882e-06, 0.6258, 0.7147, -0.3124, 0.5196, 0.8137, -0.2607, 0.5585, 0.8295, -2.028e-05, 0.6258, 0.7147, -0.3124, 0.496, 0.669, -0.5535, 0.4193, 0.7767, -0.4701, 0.5196, 0.8137, -0.2607, 0.496, 0.669, -0.5535, 0.3346, 0.6232, -0.7068, 0.2879, 0.7375, -0.6109, 0.4193, 0.7767, -0.4701, 0.3346, 0.6232, -0.7068, 0.1669, 0.5924, -0.7882, 0.1453, 0.7099, -0.6891, 0.2879, 0.7375, -0.6109, 0.1669, 0.5924, -0.7882, 0.01078, 0.587, -0.8095, 0.008406, 0.7063, -0.7079, 0.1453, 0.7099, -0.6891, 0.008406, 0.7063, 0.7079, 0.1453, 0.7099, 0.6892, 0.1205, 0.8092, 0.575, 0.006008, 0.8083, 0.5887, 0.1453, 0.7099, 0.6892, 0.2879, 0.7374, 0.611, 0.2363, 0.8305, 0.5045, 0.1205, 0.8092, 0.575, 0.2879, 0.7374, 0.611, 0.4193, 0.7767, 0.4701, 0.3389, 0.8596, 0.3823, 0.2363, 0.8305, 0.5045, 0.4193, 0.7767, 0.4701, 0.5195, 0.8137, 0.2606, 0.4139, 0.886, 0.2089, 0.3389, 0.8596, 0.3823, 0.5195, 0.8137, 0.2606, 0.5585, 0.8295, -2.028e-05, 0.4422, 0.8969, -4.218e-05, 0.4139, 0.886, 0.2089, 0.5585, 0.8295, -2.028e-05, 0.5196, 0.8137, -0.2607, 0.4139, 0.886, -0.2089, 0.4422, 0.8969, -4.218e-05, 0.5196, 0.8137, -0.2607, 0.4193, 0.7767, -0.4701, 0.3389, 0.8597, -0.3822, 0.4139, 0.886, -0.2089, 0.4193, 0.7767, -0.4701, 0.2879, 0.7375, -0.6109, 0.2362, 0.8305, -0.5044, 0.3389, 0.8597, -0.3822, 0.2879, 0.7375, -0.6109, 0.1453, 0.7099, -0.6891, 0.1205, 0.8092, -0.575, 0.2362, 0.8305, -0.5044, 0.1453, 0.7099, -0.6891, 0.008406, 0.7063, -0.7079, 0.006005, 0.8083, -0.5888, 0.1205, 0.8092, -0.575, 0.006008, 0.8083, 0.5887, 0.1205, 0.8092, 0.575, 0.09334, 0.8884, 0.4495, 0.00374, 0.8904, 0.4551, 0.1205, 0.8092, 0.575, 0.2363, 0.8305, 0.5045, 0.1816, 0.9022, 0.3911, 0.09334, 0.8884, 0.4495, 0.2363, 0.8305, 0.5045, 0.3389, 0.8596, 0.3823, 0.2577, 0.9207, 0.293, 0.1816, 0.9022, 0.3911, 0.3389, 0.8596, 0.3823, 0.4139, 0.886, 0.2089, 0.3116, 0.9369, 0.1585, 0.2577, 0.9207, 0.293, 0.4139, 0.886, 0.2089, 0.4422, 0.8969, -4.218e-05, 0.3315, 0.9435, -3.661e-05, 0.3116, 0.9369, 0.1585, 0.4422, 0.8969, -4.218e-05, 0.4139, 0.886, -0.2089, 0.3116, 0.9369, -0.1585, 0.3315, 0.9435, -3.661e-05, 0.4139, 0.886, -0.2089, 0.3389, 0.8597, -0.3822, 0.2578, 0.9207, -0.2931, 0.3116, 0.9369, -0.1585, 0.3389, 0.8597, -0.3822, 0.2362, 0.8305, -0.5044, 0.1816, 0.9022, -0.3911, 0.2578, 0.9207, -0.2931, 0.2362, 0.8305, -0.5044, 0.1205, 0.8092, -0.575, 0.09334, 0.8884, -0.4495, 0.1816, 0.9022, -0.3911, 0.1205, 0.8092, -0.575, 0.006005, 0.8083, -0.5888, 0.00374, 0.8904, -0.4551, 0.09334, 0.8884, -0.4495, 0.00374, 0.8904, 0.4551, 0.09334, 0.8884, 0.4495, 0.06494, 0.9461, 0.3174, 0.00186, 0.9507, 0.3102, 0.09334, 0.8884, 0.4495, 0.1816, 0.9022, 0.3911, 0.126, 0.9531, 0.275, 0.06494, 0.9461, 0.3174, 0.1816, 0.9022, 0.3911, 0.2577, 0.9207, 0.293, 0.1779, 0.9625, 0.2049, 0.126, 0.9531, 0.275, 0.2577, 0.9207, 0.293, 0.3116, 0.9369, 0.1585, 0.2141, 0.9706, 0.1103, 0.1779, 0.9625, 0.2049, 0.3116, 0.9369, 0.1585, 0.3315, 0.9435, -3.661e-05, 0.2274, 0.9738, -3.762e-05, 0.2141, 0.9706, 0.1103, 0.3315, 0.9435, -3.661e-05, 0.3116, 0.9369, -0.1585, 0.2141, 0.9706, -0.1103, 0.2274, 0.9738, -3.762e-05, 0.3116, 0.9369, -0.1585, 0.2578, 0.9207, -0.2931, 0.1779, 0.9625, -0.2049, 0.2141, 0.9706, -0.1103, 0.2578, 0.9207, -0.2931, 0.1816, 0.9022, -0.3911, 0.126, 0.9531, -0.275, 0.1779, 0.9625, -0.2049, 0.1816, 0.9022, -0.3911, 0.09334, 0.8884, -0.4495, 0.06493, 0.9461, -0.3173, 0.126, 0.9531, -0.275, 0.09334, 0.8884, -0.4495, 0.00374, 0.8904, -0.4551, 0.001856, 0.9507, -0.3102, 0.06493, 0.9461, -0.3173, 0.00186, 0.9507, 0.3102, 0.06494, 0.9461, 0.3174, 0.0378, 0.981, 0.1903, 0.0006139, 0.9875, 0.1576, 0.06494, 0.9461, 0.3174, 0.126, 0.9531, 0.275, 0.07367, 0.9835, 0.1653, 0.0378, 0.981, 0.1903, 0.126, 0.9531, 0.275, 0.1779, 0.9625, 0.2049, 0.1045, 0.9868, 0.1234, 0.07367, 0.9835, 0.1653, 0.1779, 0.9625, 0.2049, 0.2141, 0.9706, 0.1103, 0.126, 0.9898, 0.06648, 0.1045, 0.9868, 0.1234, 0.2141, 0.9706, 0.1103, 0.2274, 0.9738, -3.762e-05, 0.134, 0.991, 1.942e-07, 0.126, 0.9898, 0.06648, 0.2274, 0.9738, -3.762e-05, 0.2141, 0.9706, -0.1103, 0.1261, 0.9898, -0.06651, 0.134, 0.991, 1.942e-07, 0.2141, 0.9706, -0.1103, 0.1779, 0.9625, -0.2049, 0.1045, 0.9868, -0.1235, 0.1261, 0.9898, -0.06651, 0.1779, 0.9625, -0.2049, 0.126, 0.9531, -0.275, 0.07369, 0.9835, -0.1654, 0.1045, 0.9868, -0.1235, 0.126, 0.9531, -0.275, 0.06493, 0.9461, -0.3173, 0.0378, 0.981, -0.1903, 0.07369, 0.9835, -0.1654, 0.06493, 0.9461, -0.3173, 0.001856, 0.9507, -0.3102, 0.0006131, 0.9875, -0.1576, 0.0378, 0.981, -0.1903, 0.03779, -0.981, 0.1902, 0.0005675, -0.9875, 0.1576, 0.0004056, -1.0, -4.79e-06, 0.07367, -0.9835, 0.1652, 0.03779, -0.981, 0.1902, 0.0004056, -1.0, -4.79e-06, 0.1044, -0.9869, 0.1233, 0.07367, -0.9835, 0.1652, 0.0004056, -1.0, -4.79e-06, 0.126, -0.9898, 0.06643, 0.1044, -0.9869, 0.1233, 0.0004056, -1.0, -4.79e-06, 0.134, -0.991, -9.576e-06, 0.126, -0.9898, 0.06643, 0.0004056, -1.0, -4.79e-06, 0.126, -0.9898, -0.06645, 0.134, -0.991, -9.576e-06, 0.0004056, -1.0, -4.79e-06, 0.1044, -0.9869, -0.1234, 0.126, -0.9898, -0.06645, 0.0004056, -1.0, -4.79e-06, 0.07367, -0.9835, -0.1653, 0.1044, -0.9869, -0.1234, 0.0004056, -1.0, -4.79e-06, 0.0378, -0.981, -0.1903, 0.07367, -0.9835, -0.1653, 0.0004056, -1.0, -4.79e-06, 0.0006157, -0.9875, -0.1576, 0.0378, -0.981, -0.1903, 0.0004056, -1.0, -4.79e-06, 0.0006139, 0.9875, 0.1576, 0.0378, 0.981, 0.1903, 0.000397, 1.0, -3.941e-06, 0.0378, 0.981, 0.1903, 0.07367, 0.9835, 0.1653, 0.000397, 1.0, -3.941e-06, 0.07367, 0.9835, 0.1653, 0.1045, 0.9868, 0.1234, 0.000397, 1.0, -3.941e-06, 0.1045, 0.9868, 0.1234, 0.126, 0.9898, 0.06648, 0.000397, 1.0, -3.941e-06, 0.126, 0.9898, 0.06648, 0.134, 0.991, 1.942e-07, 0.000397, 1.0, -3.941e-06, 0.134, 0.991, 1.942e-07, 0.1261, 0.9898, -0.06651, 0.000397, 1.0, -3.941e-06, 0.1261, 0.9898, -0.06651, 0.1045, 0.9868, -0.1235, 0.000397, 1.0, -3.941e-06, 0.1045, 0.9868, -0.1235, 0.07369, 0.9835, -0.1654, 0.000397, 1.0, -3.941e-06, 0.07369, 0.9835, -0.1654, 0.0378, 0.981, -0.1903, 0.000397, 1.0, -3.941e-06, 0.0378, 0.981, -0.1903, 0.0006131, 0.9875, -0.1576, 0.000397, 1.0, -3.941e-06, 0.0005675, -0.9875, 0.1576, 0.00186, -0.9507, 0.3102, -0.002875, -0.951, 0.3091, -0.002905, -0.9877, 0.1564, 0.001856, -0.9507, -0.3102, 0.0006157, -0.9875, -0.1576, -0.002865, -0.9877, -0.1564, -0.002865, -0.9511, -0.309, 0.00186, -0.9507, 0.3102, 0.003741, -0.8904, 0.4551, -0.002916, -0.8909, 0.4541, -0.002875, -0.951, 0.3091, 0.00374, -0.8904, -0.4551, 0.001856, -0.9507, -0.3102, -0.002865, -0.9511, -0.309, -0.002921, -0.891, -0.454, 0.003741, -0.8904, 0.4551, 0.006009, -0.8083, 0.5888, -0.00293, -0.8089, 0.5879, -0.002916, -0.8909, 0.4541, 0.006005, -0.8083, -0.5888, 0.00374, -0.8904, -0.4551, -0.002921, -0.891, -0.454, -0.002888, -0.809, -0.5878, 0.006009, -0.8083, 0.5888, 0.008406, -0.7063, 0.7079, -0.002906, -0.7071, 0.7071, -0.00293, -0.8089, 0.5879, 0.008406, -0.7063, -0.7079, 0.006005, -0.8083, -0.5888, -0.002888, -0.809, -0.5878, -0.002848, -0.7071, -0.7071, 0.008406, -0.7063, 0.7079, 0.01078, -0.587, 0.8095, -0.002896, -0.5877, 0.809, -0.002906, -0.7071, 0.7071, 0.01078, -0.587, -0.8095, 0.008406, -0.7063, -0.7079, -0.002848, -0.7071, -0.7071, -0.002874, -0.5878, -0.809, 0.01078, -0.587, 0.8095, 0.01285, -0.4533, 0.8913, -0.002896, -0.4539, 0.891, -0.002896, -0.5877, 0.809, 0.01285, -0.4533, -0.8913, 0.01078, -0.587, -0.8095, -0.002874, -0.5878, -0.809, -0.002909, -0.454, -0.891, 0.01285, -0.4533, 0.8913, 0.01445, -0.3085, 0.9511, -0.002876, -0.309, 0.951, -0.002896, -0.4539, 0.891, 0.01445, -0.3085, -0.9511, 0.01285, -0.4533, -0.8913, -0.002909, -0.454, -0.891, -0.002887, -0.309, -0.9511, 0.01445, -0.3085, 0.9511, 0.01548, -0.1561, 0.9876, -0.002891, -0.1564, 0.9877, -0.002876, -0.309, 0.951, 0.01547, -0.1561, -0.9876, 0.01445, -0.3085, -0.9511, -0.002887, -0.309, -0.9511, -0.00288, -0.1564, -0.9877, 0.01548, -0.1561, 0.9876, 0.01584, -3.627e-06, 0.9999, -0.002862, 3.743e-06, 1.0, -0.002891, -0.1564, 0.9877, 0.01585, 5.285e-06, -0.9999, 0.01547, -0.1561, -0.9876, -0.00288, -0.1564, -0.9877, -0.002878, 1.889e-06, -1.0, 0.01584, -3.627e-06, 0.9999, 0.01548, 0.1562, 0.9876, -0.002891, 0.1564, 0.9877, -0.002862, 3.743e-06, 1.0, 0.01547, 0.1562, -0.9876, 0.01585, 5.285e-06, -0.9999, -0.002878, 1.889e-06, -1.0, -0.002879, 0.1564, -0.9877, 0.01548, 0.1562, 0.9876, 0.01445, 0.3085, 0.9511, -0.002876, 0.309, 0.9511, -0.002891, 0.1564, 0.9877, 0.01445, 0.3085, -0.9511, 0.01547, 0.1562, -0.9876, -0.002879, 0.1564, -0.9877, -0.002887, 0.309, -0.9511, 0.01445, 0.3085, 0.9511, 0.01285, 0.4533, 0.8913, -0.002884, 0.4539, 0.8911, -0.002876, 0.309, 0.9511, 0.01285, 0.4533, -0.8913, 0.01445, 0.3085, -0.9511, -0.002887, 0.309, -0.9511, -0.002897, 0.454, -0.891, 0.01285, 0.4533, 0.8913, 0.01073, 0.587, 0.8095, -0.002871, 0.5877, 0.8091, -0.002884, 0.4539, 0.8911, 0.01078, 0.587, -0.8095, 0.01285, 0.4533, -0.8913, -0.002897, 0.454, -0.891, -0.0029, 0.5878, -0.809, 0.01073, 0.587, 0.8095, 0.008406, 0.7063, 0.7079, -0.00289, 0.707, 0.7072, -0.002871, 0.5877, 0.8091, 0.008406, 0.7063, -0.7079, 0.01078, 0.587, -0.8095, -0.0029, 0.5878, -0.809, -0.002882, 0.7071, -0.7071, 0.008406, 0.7063, 0.7079, 0.006008, 0.8083, 0.5887, -0.002931, 0.8089, 0.5879, -0.00289, 0.707, 0.7072, 0.006005, 0.8083, -0.5888, 0.008406, 0.7063, -0.7079, -0.002882, 0.7071, -0.7071, -0.002939, 0.809, -0.5878, 0.006008, 0.8083, 0.5887, 0.00374, 0.8904, 0.4551, -0.002917, 0.891, 0.4541, -0.002931, 0.8089, 0.5879, 0.00374, 0.8904, -0.4551, 0.006005, 0.8083, -0.5888, -0.002939, 0.809, -0.5878, -0.002921, 0.891, -0.454, 0.00374, 0.8904, 0.4551, 0.00186, 0.9507, 0.3102, -0.002876, 0.951, 0.309, -0.002917, 0.891, 0.4541, 0.001856, 0.9507, -0.3102, 0.00374, 0.8904, -0.4551, -0.002921, 0.891, -0.454, -0.002866, 0.951, -0.309, 0.00186, 0.9507, 0.3102, 0.0006139, 0.9875, 0.1576, -0.002928, 0.9877, 0.1564, -0.002876, 0.951, 0.309, 0.0006131, 0.9875, -0.1576, 0.001856, 0.9507, -0.3102, -0.002866, 0.951, -0.309, -0.002887, 0.9877, -0.1564, 0.0004056, -1.0, -4.79e-06, 0.0005675, -0.9875, 0.1576, -0.002905, -0.9877, 0.1564, -0.002922, -1.0, 4.976e-06, 0.0006157, -0.9875, -0.1576, 0.0004056, -1.0, -4.79e-06, -0.002922, -1.0, 4.976e-06, -0.002865, -0.9877, -0.1564, 0.0006139, 0.9875, 0.1576, 0.000397, 1.0, -3.941e-06, -0.002917, 1.0, 2.877e-06, -0.002928, 0.9877, 0.1564, 0.000397, 1.0, -3.941e-06, 0.0006131, 0.9875, -0.1576, -0.002887, 0.9877, -0.1564, -0.002917, 1.0, 2.877e-06, -0.9998, -0.01731, 0.002718, -0.9998, -0.01675, 0.005479, -1.0, -4.864e-08, -1.083e-05, -0.9998, -0.01669, -0.005474, -0.9998, -0.01739, -0.002823, -1.0, -4.864e-08, -1.083e-05, -0.9998, -0.01675, 0.005479, -0.9998, -0.01571, 0.007967, -1.0, -4.864e-08, -1.083e-05, -0.9998, -0.01563, -0.007884, -0.9998, -0.01669, -0.005474, -1.0, -4.864e-08, -1.083e-05, -0.9998, -0.01571, 0.007967, -0.9998, -0.01416, 0.01024, -1.0, -4.864e-08, -1.083e-05, -0.9998, -0.01427, -0.01022, -0.9998, -0.01563, -0.007884, -1.0, -4.864e-08, -1.083e-05, -0.9998, -0.01416, 0.01024, -0.9999, -0.01222, 0.01222, -1.0, -4.864e-08, -1.083e-05, -0.9998, -0.01224, -0.01226, -0.9998, -0.01427, -0.01022, -1.0, -4.864e-08, -1.083e-05, -0.9999, -0.01222, 0.01222, -0.9998, -0.01019, 0.01409, -1.0, -4.864e-08, -1.083e-05, -0.9998, -0.01015, -0.01404, -0.9998, -0.01224, -0.01226, -1.0, -4.864e-08, -1.083e-05, -0.9998, -0.01019, 0.01409, -0.9998, -0.007841, 0.01562, -1.0, -4.864e-08, -1.083e-05, -0.9998, -0.00815, -0.0154, -0.9998, -0.01015, -0.01404, -1.0, -4.864e-08, -1.083e-05, -0.9998, -0.007841, 0.01562, -0.9998, -0.005399, 0.01662, -1.0, -4.864e-08, -1.083e-05, -0.9998, -0.005516, -0.01648, -0.9998, -0.00815, -0.0154, -1.0, -4.864e-08, -1.083e-05, -0.9998, -0.005399, 0.01662, -0.9998, -0.002753, 0.01716, -1.0, -4.864e-08, -1.083e-05, -0.9998, -0.002736, -0.01716, -0.9998, -0.005516, -0.01648, -1.0, -4.864e-08, -1.083e-05, -0.9998, -0.002753, 0.01716, -0.9998, 8.893e-08, 0.01743, -1.0, -4.864e-08, -1.083e-05, -0.9998, 4.18e-05, -0.01738, -0.9998, -0.002736, -0.01716, -1.0, -4.864e-08, -1.083e-05, -0.9998, 8.893e-08, 0.01743, -0.9998, 0.002752, 0.01716, -1.0, -4.864e-08, -1.083e-05, -0.9998, 0.002833, -0.01719, -0.9998, 4.18e-05, -0.01738, -1.0, -4.864e-08, -1.083e-05, -0.9998, 0.002752, 0.01716, -0.9998, 0.005398, 0.01662, -1.0, -4.864e-08, -1.083e-05, -0.9998, 0.005533, -0.01647, -0.9998, 0.002833, -0.01719, -1.0, -4.864e-08, -1.083e-05, -0.9998, 0.005398, 0.01662, -0.9998, 0.007867, 0.01567, -1.0, -4.864e-08, -1.083e-05, -0.9998, 0.008117, -0.01542, -0.9998, 0.005533, -0.01647, -1.0, -4.864e-08, -1.083e-05, -0.9998, 0.007867, 0.01567, -0.9998, 0.01019, 0.01409, -1.0, -4.864e-08, -1.083e-05, -0.9998, 0.01015, -0.01404, -0.9998, 0.008117, -0.01542, -1.0, -4.864e-08, -1.083e-05, -0.9998, 0.01019, 0.01409, -0.9999, 0.01216, 0.01216, -1.0, -4.864e-08, -1.083e-05, -0.9998, 0.01225, -0.01225, -0.9998, 0.01015, -0.01404, -1.0, -4.864e-08, -1.083e-05, -0.9999, 0.01216, 0.01216, -0.9998, 0.01405, 0.01016, -1.0, -4.864e-08, -1.083e-05, -0.9998, 0.01416, -0.01022, -0.9998, 0.01225, -0.01225, -1.0, -4.864e-08, -1.083e-05, -0.9998, 0.01405, 0.01016, -0.9998, 0.01559, 0.007904, -1.0, -4.864e-08, -1.083e-05, -0.9998, 0.01548, -0.007876, -0.9998, 0.01416, -0.01022, -1.0, -4.864e-08, -1.083e-05, -0.9998, 0.01559, 0.007904, -0.9998, 0.01665, 0.005451, -1.0, -4.864e-08, -1.083e-05, -0.9998, 0.01664, -0.005452, -0.9998, 0.01548, -0.007876, -1.0, -4.864e-08, -1.083e-05, -0.9998, 0.01665, 0.005451, -0.9998, 0.01731, 0.002777, -1.0, -4.864e-08, -1.083e-05, -0.9998, 0.01745, -0.002805, -0.9998, 0.01664, -0.005452, -1.0, -4.864e-08, -1.083e-05, -0.9998, -0.01758, -1.545e-05, -0.9998, -0.01731, 0.002718, -1.0, -4.864e-08, -1.083e-05, -0.9998, -0.01739, -0.002823, -0.9998, -0.01758, -1.545e-05, -1.0, -4.864e-08, -1.083e-05, -0.9998, 0.01731, 0.002777, -0.9998, 0.01754, -3.528e-05, -1.0, -4.864e-08, -1.083e-05, -0.9998, 0.01754, -3.528e-05, -0.9998, 0.01745, -0.002805, -1.0, -4.864e-08, -1.083e-05, -0.9194, -0.3885, 0.06159, -0.9998, -0.01731, 0.002718, -0.9998, -0.01758, -1.545e-05, -0.9193, -0.3935, -8.159e-05, -0.7013, -0.7041, 0.1116, -0.9194, -0.3885, 0.06159, -0.9193, -0.3935, -8.159e-05, -0.7013, -0.7128, -4.741e-05, -0.002905, -0.9877, 0.1564, -0.3788, -0.9141, 0.1448, -0.3788, -0.9255, -5.955e-06, -0.002922, -1.0, 4.976e-06, -0.3788, -0.9141, 0.1448, -0.7013, -0.7041, 0.1116, -0.7013, -0.7128, -4.741e-05, -0.3788, -0.9255, -5.955e-06, -0.9998, -0.01731, 0.002718, -0.9194, -0.3885, 0.06159, -0.9194, -0.3741, 0.1216, -0.9998, -0.01675, 0.005479, -0.9194, -0.3885, 0.06159, -0.7013, -0.7041, 0.1116, -0.7014, -0.6779, 0.2203, -0.9194, -0.3741, 0.1216, -0.7013, -0.7041, 0.1116, -0.3788, -0.9141, 0.1448, -0.3788, -0.8802, 0.286, -0.7014, -0.6779, 0.2203, -0.3788, -0.9141, 0.1448, -0.002905, -0.9877, 0.1564, -0.002875, -0.951, 0.3091, -0.3788, -0.8802, 0.286, -0.9194, -0.3886, -0.06154, -0.9998, -0.01739, -0.002823, -0.9998, -0.01669, -0.005474, -0.9194, -0.374, -0.1215, -0.7014, -0.704, -0.1115, -0.9194, -0.3886, -0.06154, -0.9194, -0.374, -0.1215, -0.7013, -0.678, -0.2203, -0.002865, -0.9877, -0.1564, -0.3789, -0.914, -0.1448, -0.379, -0.8801, -0.2861, -0.002865, -0.9511, -0.309, -0.3789, -0.914, -0.1448, -0.7014, -0.704, -0.1115, -0.7013, -0.678, -0.2203, -0.379, -0.8801, -0.2861, -0.9194, -0.374, -0.1215, -0.9998, -0.01669, -0.005474, -0.9998, -0.01563, -0.007884, -0.9194, -0.3505, -0.1786, -0.7013, -0.678, -0.2203, -0.9194, -0.374, -0.1215, -0.9194, -0.3505, -0.1786, -0.7012, -0.6353, -0.3237, -0.002865, -0.9511, -0.309, -0.379, -0.8801, -0.2861, -0.3788, -0.8246, -0.4202, -0.002921, -0.891, -0.454, -0.379, -0.8801, -0.2861, -0.7013, -0.678, -0.2203, -0.7012, -0.6353, -0.3237, -0.3788, -0.8246, -0.4202, -0.9998, -0.01675, 0.005479, -0.9194, -0.3741, 0.1216, -0.9193, -0.3507, 0.1786, -0.9998, -0.01571, 0.007967, -0.9194, -0.3741, 0.1216, -0.7014, -0.6779, 0.2203, -0.7013, -0.6352, 0.3236, -0.9193, -0.3507, 0.1786, -0.7014, -0.6779, 0.2203, -0.3788, -0.8802, 0.286, -0.3787, -0.8247, 0.4202, -0.7013, -0.6352, 0.3236, -0.3788, -0.8802, 0.286, -0.002875, -0.951, 0.3091, -0.002916, -0.8909, 0.4541, -0.3787, -0.8247, 0.4202, -0.9194, -0.3505, -0.1786, -0.9998, -0.01563, -0.007884, -0.9998, -0.01427, -0.01022, -0.9194, -0.3183, -0.2312, -0.7012, -0.6353, -0.3237, -0.9194, -0.3505, -0.1786, -0.9194, -0.3183, -0.2312, -0.7013, -0.5767, -0.419, -0.002921, -0.891, -0.454, -0.3788, -0.8246, -0.4202, -0.3789, -0.7487, -0.5439, -0.002888, -0.809, -0.5878, -0.3788, -0.8246, -0.4202, -0.7012, -0.6353, -0.3237, -0.7013, -0.5767, -0.419, -0.3789, -0.7487, -0.5439, -0.9998, -0.01571, 0.007967, -0.9193, -0.3507, 0.1786, -0.9193, -0.3184, 0.2312, -0.9998, -0.01416, 0.01024, -0.9193, -0.3507, 0.1786, -0.7013, -0.6352, 0.3236, -0.7012, -0.5768, 0.4191, -0.9193, -0.3184, 0.2312, -0.7013, -0.6352, 0.3236, -0.3787, -0.8247, 0.4202, -0.3787, -0.7488, 0.544, -0.7012, -0.5768, 0.4191, -0.3787, -0.8247, 0.4202, -0.002916, -0.8909, 0.4541, -0.00293, -0.8089, 0.5879, -0.3787, -0.7488, 0.544, -0.9194, -0.3183, -0.2312, -0.9998, -0.01427, -0.01022, -0.9998, -0.01224, -0.01226, -0.9194, -0.278, -0.2781, -0.7013, -0.5767, -0.419, -0.9194, -0.3183, -0.2312, -0.9194, -0.278, -0.2781, -0.7013, -0.504, -0.5041, -0.002888, -0.809, -0.5878, -0.3789, -0.7487, -0.5439, -0.379, -0.6545, -0.6543, -0.002848, -0.7071, -0.7071, -0.3789, -0.7487, -0.5439, -0.7013, -0.5767, -0.419, -0.7013, -0.504, -0.5041, -0.379, -0.6545, -0.6543, -0.9998, -0.01416, 0.01024, -0.9193, -0.3184, 0.2312, -0.9193, -0.2783, 0.2782, -0.9999, -0.01222, 0.01222, -0.9193, -0.3184, 0.2312, -0.7012, -0.5768, 0.4191, -0.7012, -0.5041, 0.5042, -0.9193, -0.2783, 0.2782, -0.7012, -0.5768, 0.4191, -0.3787, -0.7488, 0.544, -0.3787, -0.6544, 0.6545, -0.7012, -0.5041, 0.5042, -0.3787, -0.7488, 0.544, -0.00293, -0.8089, 0.5879, -0.002906, -0.7071, 0.7071, -0.3787, -0.6544, 0.6545, -0.9194, -0.278, -0.2781, -0.9998, -0.01224, -0.01226, -0.9998, -0.01015, -0.01404, -0.9194, -0.2313, -0.3182, -0.7013, -0.504, -0.5041, -0.9194, -0.278, -0.2781, -0.9194, -0.2313, -0.3182, -0.7013, -0.419, -0.5767, -0.002848, -0.7071, -0.7071, -0.379, -0.6545, -0.6543, -0.379, -0.5439, -0.7487, -0.002874, -0.5878, -0.809, -0.379, -0.6545, -0.6543, -0.7013, -0.504, -0.5041, -0.7013, -0.419, -0.5767, -0.379, -0.5439, -0.7487, -0.9999, -0.01222, 0.01222, -0.9193, -0.2783, 0.2782, -0.9193, -0.2312, 0.3184, -0.9998, -0.01019, 0.01409, -0.9193, -0.2783, 0.2782, -0.7012, -0.5041, 0.5042, -0.7013, -0.4189, 0.5768, -0.9193, -0.2312, 0.3184, -0.7012, -0.5041, 0.5042, -0.3787, -0.6544, 0.6545, -0.3789, -0.544, 0.7487, -0.7013, -0.4189, 0.5768, -0.3787, -0.6544, 0.6545, -0.002906, -0.7071, 0.7071, -0.002896, -0.5877, 0.809, -0.3789, -0.544, 0.7487, -0.9194, -0.2313, -0.3182, -0.9998, -0.01015, -0.01404, -0.9998, -0.00815, -0.0154, -0.9194, -0.1787, -0.3505, -0.7013, -0.419, -0.5767, -0.9194, -0.2313, -0.3182, -0.9194, -0.1787, -0.3505, -0.7013, -0.3236, -0.6352, -0.002874, -0.5878, -0.809, -0.379, -0.5439, -0.7487, -0.379, -0.42, -0.8246, -0.002909, -0.454, -0.891, -0.379, -0.5439, -0.7487, -0.7013, -0.419, -0.5767, -0.7013, -0.3236, -0.6352, -0.379, -0.42, -0.8246, -0.9998, -0.01019, 0.01409, -0.9193, -0.2312, 0.3184, -0.9193, -0.1786, 0.3507, -0.9998, -0.007841, 0.01562, -0.9193, -0.2312, 0.3184, -0.7013, -0.4189, 0.5768, -0.7014, -0.3236, 0.6351, -0.9193, -0.1786, 0.3507, -0.7013, -0.4189, 0.5768, -0.3789, -0.544, 0.7487, -0.3789, -0.4203, 0.8245, -0.7014, -0.3236, 0.6351, -0.3789, -0.544, 0.7487, -0.002896, -0.5877, 0.809, -0.002896, -0.4539, 0.891, -0.3789, -0.4203, 0.8245, -0.9194, -0.1787, -0.3505, -0.9998, -0.00815, -0.0154, -0.9998, -0.005516, -0.01648, -0.9193, -0.1216, -0.3742, -0.7013, -0.3236, -0.6352, -0.9194, -0.1787, -0.3505, -0.9193, -0.1216, -0.3742, -0.7013, -0.2203, -0.678, -0.002909, -0.454, -0.891, -0.379, -0.42, -0.8246, -0.3789, -0.2859, -0.8801, -0.002887, -0.309, -0.9511, -0.379, -0.42, -0.8246, -0.7013, -0.3236, -0.6352, -0.7013, -0.2203, -0.678, -0.3789, -0.2859, -0.8801, -0.9998, -0.007841, 0.01562, -0.9193, -0.1786, 0.3507, -0.9193, -0.1216, 0.3742, -0.9998, -0.005399, 0.01662, -0.9193, -0.1786, 0.3507, -0.7014, -0.3236, 0.6351, -0.7014, -0.2204, 0.6778, -0.9193, -0.1216, 0.3742, -0.7014, -0.3236, 0.6351, -0.3789, -0.4203, 0.8245, -0.3789, -0.2862, 0.8801, -0.7014, -0.2204, 0.6778, -0.3789, -0.4203, 0.8245, -0.002896, -0.4539, 0.891, -0.002876, -0.309, 0.951, -0.3789, -0.2862, 0.8801, -0.9193, -0.1216, -0.3742, -0.9998, -0.005516, -0.01648, -0.9998, -0.002736, -0.01716, -0.9194, -0.06152, -0.3886, -0.7013, -0.2203, -0.678, -0.9193, -0.1216, -0.3742, -0.9194, -0.06152, -0.3886, -0.7013, -0.1116, -0.7041, -0.002887, -0.309, -0.9511, -0.3789, -0.2859, -0.8801, -0.3789, -0.1448, -0.914, -0.00288, -0.1564, -0.9877, -0.3789, -0.2859, -0.8801, -0.7013, -0.2203, -0.678, -0.7013, -0.1116, -0.7041, -0.3789, -0.1448, -0.914, -0.9998, -0.005399, 0.01662, -0.9193, -0.1216, 0.3742, -0.9193, -0.06155, 0.3886, -0.9998, -0.002753, 0.01716, -0.9193, -0.1216, 0.3742, -0.7014, -0.2204, 0.6778, -0.7014, -0.1115, 0.704, -0.9193, -0.06155, 0.3886, -0.7014, -0.2204, 0.6778, -0.3789, -0.2862, 0.8801, -0.3788, -0.1448, 0.9141, -0.7014, -0.1115, 0.704, -0.3789, -0.2862, 0.8801, -0.002876, -0.309, 0.951, -0.002891, -0.1564, 0.9877, -0.3788, -0.1448, 0.9141, -0.9194, -0.06152, -0.3886, -0.9998, -0.002736, -0.01716, -0.9998, 4.18e-05, -0.01738, -0.9194, -2.118e-05, -0.3933, -0.7013, -0.1116, -0.7041, -0.9194, -0.06152, -0.3886, -0.9194, -2.118e-05, -0.3933, -0.7014, -1.924e-05, -0.7128, -0.00288, -0.1564, -0.9877, -0.3789, -0.1448, -0.914, -0.3788, 1.917e-06, -0.9255, -0.002878, 1.889e-06, -1.0, -0.3789, -0.1448, -0.914, -0.7013, -0.1116, -0.7041, -0.7014, -1.924e-05, -0.7128, -0.3788, 1.917e-06, -0.9255, -0.9998, -0.002753, 0.01716, -0.9193, -0.06155, 0.3886, -0.9193, -6.398e-05, 0.3935, -0.9998, 8.893e-08, 0.01743, -0.9193, -0.06155, 0.3886, -0.7014, -0.1115, 0.704, -0.7014, 1.277e-06, 0.7128, -0.9193, -6.398e-05, 0.3935, -0.7014, -0.1115, 0.704, -0.3788, -0.1448, 0.9141, -0.3789, 5.476e-05, 0.9254, -0.7014, 1.277e-06, 0.7128, -0.3788, -0.1448, 0.9141, -0.002891, -0.1564, 0.9877, -0.002862, 3.743e-06, 1.0, -0.3789, 5.476e-05, 0.9254, -0.9194, -2.118e-05, -0.3933, -0.9998, 4.18e-05, -0.01738, -0.9998, 0.002833, -0.01719, -0.9194, 0.0615, -0.3885, -0.7014, -1.924e-05, -0.7128, -0.9194, -2.118e-05, -0.3933, -0.9194, 0.0615, -0.3885, -0.7013, 0.1116, -0.7041, -0.002878, 1.889e-06, -1.0, -0.3788, 1.917e-06, -0.9255, -0.3789, 0.1448, -0.914, -0.002879, 0.1564, -0.9877, -0.3788, 1.917e-06, -0.9255, -0.7014, -1.924e-05, -0.7128, -0.7013, 0.1116, -0.7041, -0.3789, 0.1448, -0.914, -0.9998, 8.893e-08, 0.01743, -0.9193, -6.398e-05, 0.3935, -0.9193, 0.06157, 0.3886, -0.9998, 0.002752, 0.01716, -0.9193, -6.398e-05, 0.3935, -0.7014, 1.277e-06, 0.7128, -0.7014, 0.1116, 0.704, -0.9193, 0.06157, 0.3886, -0.7014, 1.277e-06, 0.7128, -0.3789, 5.476e-05, 0.9254, -0.3789, 0.1448, 0.914, -0.7014, 0.1116, 0.704, -0.3789, 5.476e-05, 0.9254, -0.002862, 3.743e-06, 1.0, -0.002891, 0.1564, 0.9877, -0.3789, 0.1448, 0.914, -0.9194, 0.0615, -0.3885, -0.9998, 0.002833, -0.01719, -0.9998, 0.005533, -0.01647, -0.9193, 0.1216, -0.3742, -0.7013, 0.1116, -0.7041, -0.9194, 0.0615, -0.3885, -0.9193, 0.1216, -0.3742, -0.7013, 0.2202, -0.678, -0.002879, 0.1564, -0.9877, -0.3789, 0.1448, -0.914, -0.3789, 0.2859, -0.8801, -0.002887, 0.309, -0.9511, -0.3789, 0.1448, -0.914, -0.7013, 0.1116, -0.7041, -0.7013, 0.2202, -0.678, -0.3789, 0.2859, -0.8801, -0.9998, 0.002752, 0.01716, -0.9193, 0.06157, 0.3886, -0.9194, 0.1215, 0.3742, -0.9998, 0.005398, 0.01662, -0.9193, 0.06157, 0.3886, -0.7014, 0.1116, 0.704, -0.7014, 0.2202, 0.6779, -0.9194, 0.1215, 0.3742, -0.7014, 0.1116, 0.704, -0.3789, 0.1448, 0.914, -0.3789, 0.2859, 0.8802, -0.7014, 0.2202, 0.6779, -0.3789, 0.1448, 0.914, -0.002891, 0.1564, 0.9877, -0.002876, 0.309, 0.9511, -0.3789, 0.2859, 0.8802, -0.9193, 0.1216, -0.3742, -0.9998, 0.005533, -0.01647, -0.9998, 0.008117, -0.01542, -0.9194, 0.1787, -0.3505, -0.7013, 0.2202, -0.678, -0.9193, 0.1216, -0.3742, -0.9194, 0.1787, -0.3505, -0.7013, 0.3237, -0.6351, -0.002887, 0.309, -0.9511, -0.3789, 0.2859, -0.8801, -0.379, 0.4202, -0.8245, -0.002897, 0.454, -0.891, -0.3789, 0.2859, -0.8801, -0.7013, 0.2202, -0.678, -0.7013, 0.3237, -0.6351, -0.379, 0.4202, -0.8245, -0.9998, 0.005398, 0.01662, -0.9194, 0.1215, 0.3742, -0.9193, 0.1785, 0.3507, -0.9998, 0.007867, 0.01567, -0.9194, 0.1215, 0.3742, -0.7014, 0.2202, 0.6779, -0.7015, 0.3235, 0.6351, -0.9193, 0.1785, 0.3507, -0.7014, 0.2202, 0.6779, -0.3789, 0.2859, 0.8802, -0.3789, 0.4202, 0.8246, -0.7015, 0.3235, 0.6351, -0.3789, 0.2859, 0.8802, -0.002876, 0.309, 0.9511, -0.002884, 0.4539, 0.8911, -0.3789, 0.4202, 0.8246, -0.9194, 0.1787, -0.3505, -0.9998, 0.008117, -0.01542, -0.9998, 0.01015, -0.01404, -0.9194, 0.2313, -0.3182, -0.7013, 0.3237, -0.6351, -0.9194, 0.1787, -0.3505, -0.9194, 0.2313, -0.3182, -0.7012, 0.4192, -0.5767, -0.002897, 0.454, -0.891, -0.379, 0.4202, -0.8245, -0.3789, 0.544, -0.7487, -0.0029, 0.5878, -0.809, -0.379, 0.4202, -0.8245, -0.7013, 0.3237, -0.6351, -0.7012, 0.4192, -0.5767, -0.3789, 0.544, -0.7487, -0.9998, 0.007867, 0.01567, -0.9193, 0.1785, 0.3507, -0.9193, 0.2312, 0.3184, -0.9998, 0.01019, 0.01409, -0.9193, 0.1785, 0.3507, -0.7015, 0.3235, 0.6351, -0.7013, 0.4191, 0.5767, -0.9193, 0.2312, 0.3184, -0.7015, 0.3235, 0.6351, -0.3789, 0.4202, 0.8246, -0.3788, 0.544, 0.7487, -0.7013, 0.4191, 0.5767, -0.3789, 0.4202, 0.8246, -0.002884, 0.4539, 0.8911, -0.002871, 0.5877, 0.8091, -0.3788, 0.544, 0.7487, -0.9194, 0.2313, -0.3182, -0.9998, 0.01015, -0.01404, -0.9998, 0.01225, -0.01225, -0.9194, 0.2782, -0.2781, -0.7012, 0.4192, -0.5767, -0.9194, 0.2313, -0.3182, -0.9194, 0.2782, -0.2781, -0.7013, 0.5042, -0.504, -0.0029, 0.5878, -0.809, -0.3789, 0.544, -0.7487, -0.379, 0.6543, -0.6545, -0.002882, 0.7071, -0.7071, -0.3789, 0.544, -0.7487, -0.7012, 0.4192, -0.5767, -0.7013, 0.5042, -0.504, -0.379, 0.6543, -0.6545, -0.9998, 0.01019, 0.01409, -0.9193, 0.2312, 0.3184, -0.9194, 0.2781, 0.2782, -0.9999, 0.01216, 0.01216, -0.9193, 0.2312, 0.3184, -0.7013, 0.4191, 0.5767, -0.7012, 0.5042, 0.5042, -0.9194, 0.2781, 0.2782, -0.7013, 0.4191, 0.5767, -0.3788, 0.544, 0.7487, -0.3787, 0.6544, 0.6545, -0.7012, 0.5042, 0.5042, -0.3788, 0.544, 0.7487, -0.002871, 0.5877, 0.8091, -0.00289, 0.707, 0.7072, -0.3787, 0.6544, 0.6545, -0.9194, 0.2782, -0.2781, -0.9998, 0.01225, -0.01225, -0.9998, 0.01416, -0.01022, -0.9194, 0.3182, -0.2312, -0.7013, 0.5042, -0.504, -0.9194, 0.2782, -0.2781, -0.9194, 0.3182, -0.2312, -0.7013, 0.5768, -0.419, -0.002882, 0.7071, -0.7071, -0.379, 0.6543, -0.6545, -0.3789, 0.7487, -0.5439, -0.002939, 0.809, -0.5878, -0.379, 0.6543, -0.6545, -0.7013, 0.5042, -0.504, -0.7013, 0.5768, -0.419, -0.3789, 0.7487, -0.5439, -0.9999, 0.01216, 0.01216, -0.9194, 0.2781, 0.2782, -0.9194, 0.3183, 0.2312, -0.9998, 0.01405, 0.01016, -0.9194, 0.2781, 0.2782, -0.7012, 0.5042, 0.5042, -0.7013, 0.5767, 0.419, -0.9194, 0.3183, 0.2312, -0.7012, 0.5042, 0.5042, -0.3787, 0.6544, 0.6545, -0.3787, 0.7488, 0.544, -0.7013, 0.5767, 0.419, -0.3787, 0.6544, 0.6545, -0.00289, 0.707, 0.7072, -0.002931, 0.8089, 0.5879, -0.3787, 0.7488, 0.544, -0.9194, 0.3182, -0.2312, -0.9998, 0.01416, -0.01022, -0.9998, 0.01548, -0.007876, -0.9194, 0.3503, -0.1786, -0.7013, 0.5768, -0.419, -0.9194, 0.3182, -0.2312, -0.9194, 0.3503, -0.1786, -0.7012, 0.6353, -0.3237, -0.002939, 0.809, -0.5878, -0.3789, 0.7487, -0.5439, -0.3787, 0.8247, -0.4201, -0.002921, 0.891, -0.454, -0.3789, 0.7487, -0.5439, -0.7013, 0.5768, -0.419, -0.7012, 0.6353, -0.3237, -0.3787, 0.8247, -0.4201, -0.9998, 0.01405, 0.01016, -0.9194, 0.3183, 0.2312, -0.9193, 0.3506, 0.1786, -0.9998, 0.01559, 0.007904, -0.9194, 0.3183, 0.2312, -0.7013, 0.5767, 0.419, -0.7014, 0.6351, 0.3235, -0.9193, 0.3506, 0.1786, -0.7013, 0.5767, 0.419, -0.3787, 0.7488, 0.544, -0.3787, 0.8247, 0.4201, -0.7014, 0.6351, 0.3235, -0.3787, 0.7488, 0.544, -0.002931, 0.8089, 0.5879, -0.002917, 0.891, 0.4541, -0.3787, 0.8247, 0.4201, -0.9194, 0.3503, -0.1786, -0.9998, 0.01548, -0.007876, -0.9998, 0.01664, -0.005452, -0.9194, 0.374, -0.1215, -0.7012, 0.6353, -0.3237, -0.9194, 0.3503, -0.1786, -0.9194, 0.374, -0.1215, -0.7012, 0.6781, -0.2203, -0.002921, 0.891, -0.454, -0.3787, 0.8247, -0.4201, -0.3789, 0.8802, -0.286, -0.002866, 0.951, -0.309, -0.3787, 0.8247, -0.4201, -0.7012, 0.6353, -0.3237, -0.7012, 0.6781, -0.2203, -0.3789, 0.8802, -0.286, -0.9998, 0.01559, 0.007904, -0.9193, 0.3506, 0.1786, -0.9193, 0.3743, 0.1216, -0.9998, 0.01665, 0.005451, -0.9193, 0.3506, 0.1786, -0.7014, 0.6351, 0.3235, -0.7013, 0.678, 0.2203, -0.9193, 0.3743, 0.1216, -0.7014, 0.6351, 0.3235, -0.3787, 0.8247, 0.4201, -0.3787, 0.8802, 0.286, -0.7013, 0.678, 0.2203, -0.3787, 0.8247, 0.4201, -0.002917, 0.891, 0.4541, -0.002876, 0.951, 0.309, -0.3787, 0.8802, 0.286, -0.9194, 0.374, -0.1215, -0.9998, 0.01664, -0.005452, -0.9998, 0.01745, -0.002805, -0.9193, 0.3887, -0.06153, -0.7012, 0.6781, -0.2203, -0.9194, 0.374, -0.1215, -0.9193, 0.3887, -0.06153, -0.7013, 0.7041, -0.1115, -0.002866, 0.951, -0.309, -0.3789, 0.8802, -0.286, -0.3789, 0.914, -0.1448, -0.002887, 0.9877, -0.1564, -0.3789, 0.8802, -0.286, -0.7012, 0.6781, -0.2203, -0.7013, 0.7041, -0.1115, -0.3789, 0.914, -0.1448, -0.9998, 0.01665, 0.005451, -0.9193, 0.3743, 0.1216, -0.9193, 0.3886, 0.06159, -0.9998, 0.01731, 0.002777, -0.9193, 0.3743, 0.1216, -0.7013, 0.678, 0.2203, -0.7013, 0.7041, 0.1115, -0.9193, 0.3886, 0.06159, -0.7013, 0.678, 0.2203, -0.3787, 0.8802, 0.286, -0.3788, 0.9141, 0.1448, -0.7013, 0.7041, 0.1115, -0.3787, 0.8802, 0.286, -0.002876, 0.951, 0.309, -0.002928, 0.9877, 0.1564, -0.3788, 0.9141, 0.1448, -0.9193, 0.3887, -0.06153, -0.9998, 0.01745, -0.002805, -0.9998, 0.01754, -3.528e-05, -0.9193, 0.3936, -8.115e-05, -0.7013, 0.7041, -0.1115, -0.9193, 0.3887, -0.06153, -0.9193, 0.3936, -8.115e-05, -0.7013, 0.7129, -4.375e-05, -0.002887, 0.9877, -0.1564, -0.3789, 0.914, -0.1448, -0.3789, 0.9255, 1.63e-05, -0.002917, 1.0, 2.877e-06, -0.3789, 0.914, -0.1448, -0.7013, 0.7041, -0.1115, -0.7013, 0.7129, -4.375e-05, -0.3789, 0.9255, 1.63e-05, -0.9998, -0.01739, -0.002823, -0.9194, -0.3886, -0.06154, -0.9193, -0.3935, -8.159e-05, -0.9998, -0.01758, -1.545e-05, -0.9194, -0.3886, -0.06154, -0.7014, -0.704, -0.1115, -0.7013, -0.7128, -4.741e-05, -0.9193, -0.3935, -8.159e-05, -0.7014, -0.704, -0.1115, -0.3789, -0.914, -0.1448, -0.3788, -0.9255, -5.955e-06, -0.7013, -0.7128, -4.741e-05, -0.3789, -0.914, -0.1448, -0.002865, -0.9877, -0.1564, -0.002922, -1.0, 4.976e-06, -0.3788, -0.9255, -5.955e-06, -0.9998, 0.01731, 0.002777, -0.9193, 0.3886, 0.06159, -0.9193, 0.3936, -8.115e-05, -0.9998, 0.01754, -3.528e-05, -0.9193, 0.3886, 0.06159, -0.7013, 0.7041, 0.1115, -0.7013, 0.7129, -4.375e-05, -0.9193, 0.3936, -8.115e-05, -0.7013, 0.7041, 0.1115, -0.3788, 0.9141, 0.1448, -0.3789, 0.9255, 1.63e-05, -0.7013, 0.7129, -4.375e-05, -0.3788, 0.9141, 0.1448, -0.002928, 0.9877, 0.1564, -0.002917, 1.0, 2.877e-06, -0.3789, 0.9255, 1.63e-05])] * 3)])

# ---- objects
ob_bullet = bpy.data.objects.new('Bullet', me_mesh)

# ---- transforms, parenting, visibility, modifiers, constraints
ob_bullet.location = (0.0, 0.0, 0.0)
ob_bullet.color = (0.8, 0.8, 0.8, 1.0)

# ---- collection membership
scene.collection.objects.link(ob_bullet)

# ---- scene / render settings (as saved in the file)
scene.frame_start = 1; scene.frame_end = 250; scene.frame_set(0)
scene.render.engine = 'BLENDER_EEVEE_NEXT'
bpy.context.view_layer.update()

# ---- added for rendering (the .blend has no active camera and no usable light): camera, sun
cam_auto = bpy.data.cameras.new('AutoCamera')
cam_auto.lens = 50.0
cam_auto.sensor_width = 36.0
cam_auto.clip_end = 1000.0
ob_auto_camera = bpy.data.objects.new('AutoCamera', cam_auto)
scene.collection.objects.link(ob_auto_camera)
ob_auto_camera.location = (3.71664, -5.5491, 3.69938)
ob_auto_camera.rotation_euler = (1.09748, -7.21219e-08, 0.694738)
scene.camera = ob_auto_camera
light_auto_sun = bpy.data.lights.new('AutoSun', 'SUN')
light_auto_sun.energy = 3.0
light_auto_sun.angle = 0.0523599
ob_auto_sun = bpy.data.objects.new('AutoSun', light_auto_sun)
scene.collection.objects.link(ob_auto_sun)
ob_auto_sun.rotation_euler = (0.872665, 0.174533, 0.523599)
bpy.context.view_layer.update()
